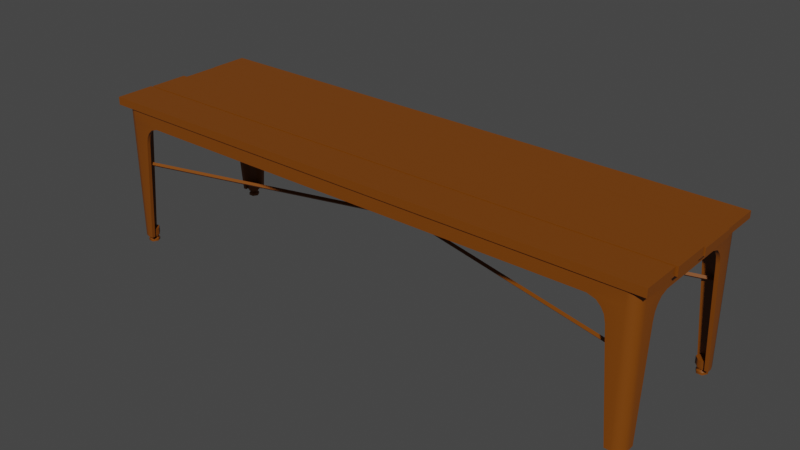# Source: banca.blend  (saved by Blender 2.83.19; exported with 4.5.12 LTS)
import bpy
from mathutils import Matrix  # noqa: F401  (used for matrix-valued properties, if any)

bpy.ops.wm.read_factory_settings(use_empty=True)
scene = bpy.context.scene
scene.name = 'Scene'

# ---- collections
col_collection = bpy.data.collections.new('Collection'); scene.collection.children.link(col_collection)

# ---- materials (node trees are filled in below, after node groups)
mat_blinn2sg = bpy.data.materials.new('blinn2SG')
mat_blinn2sg.use_transparent_shadow = False

# ---- material node trees
mat_blinn2sg.use_nodes = True; mat_blinn2sg.node_tree.nodes.clear()
_N = mat_blinn2sg.node_tree.nodes; _L = mat_blinn2sg.node_tree.links
n0 = _N.new('ShaderNodeBsdfPrincipled'); n0.name = 'Principled BSDF'; n0.location = (10, 300)
n0.distribution = 'GGX'
n0.subsurface_method = 'BURLEY'
n0.inputs[0].default_value = (0.196, 0.05203, 0.0, 1.0)
n0.inputs[3].default_value = 1.45
n0.inputs[27].default_value = (0.0, 0.0, 0.0, 1.0)
n0.inputs[28].default_value = 1.0
n1 = _N.new('ShaderNodeOutputMaterial'); n1.name = 'Material Output'; n1.location = (300, 300)
_L.new(n0.outputs[0], n1.inputs[0])
n1.is_active_output = True

# ---- world
world_world = bpy.data.worlds.new('World'); scene.world = world_world
world_world.use_nodes = True; world_world.node_tree.nodes.clear()
_N = world_world.node_tree.nodes; _L = world_world.node_tree.links
n0 = _N.new('ShaderNodeOutputWorld'); n0.name = 'World Output'; n0.location = (300, 300)
n1 = _N.new('ShaderNodeBackground'); n1.name = 'Background'; n1.location = (10, 300)
n1.inputs[0].default_value = (0.05088, 0.05088, 0.05088, 1.0)
_L.new(n1.outputs[0], n0.inputs[0])
n0.is_active_output = True
world_world.color = (0.05088, 0.05088, 0.05088)
world_world.use_sun_shadow = False
world_world.sun_shadow_jitter_overblur = 0.0

# ---- meshes
me_eb_hipster_bench_01 = bpy.data.meshes.new('eb_hipster_bench_01')
me_eb_hipster_bench_01.from_pydata([(-105.7, 31.23, 29.28), (104.2, 31.23, 29.28), (104.2, 34.15, 29.28), (-105.7, 34.15, 29.28), (104.2, 34.15, 14.84), (-105.7, 34.15, 14.84), (104.2, 31.23, 14.84), (-105.7, 31.23, 14.84), (-104.9, 31.23, 14.57), (105.0, 31.23, 14.57), (105.0, 34.32, 14.57), (-104.9, 34.32, 14.57), (105.0, 34.32, 0.1338), (-104.9, 34.32, 0.1338), (105.0, 31.23, 0.1338), (-104.9, 31.23, 0.1338), (-104.4, 31.23, -0.1338), (105.4, 31.23, -0.1338), (105.4, 33.77, -0.1338), (-104.4, 33.77, -0.1338), (105.4, 33.77, -14.57), (-104.4, 33.77, -14.57), (105.4, 31.23, -14.57), (-104.4, 31.23, -14.57), (-104.9, 31.23, -14.84), (105.0, 31.23, -14.84), (105.0, 33.65, -14.84), (-104.9, 33.65, -14.84), (105.0, 33.65, -29.28), (-104.9, 33.65, -29.28), (105.0, 31.23, -29.28), (-104.9, 31.23, -29.28), (98.26, 31.49, 28.69), (-98.25, 31.49, 28.69), (-86.77, 26.21, 28.69), (86.78, 26.21, 28.69), (-98.25, -19.54, 28.69), (-98.25, 26.21, 28.69), (-100.1, 26.21, 28.2), (-100.1, -19.54, 28.2), (-101.6, 26.21, 26.73), (-101.6, -19.54, 26.73), (-102.0, 26.21, 24.9), (-102.0, -19.54, 24.9), (-100.1, 31.49, 28.2), (-101.6, 31.49, 26.73), (-102.0, 31.49, 24.9), (-96.3, -19.54, 28.69), (-93.04, 19.1, 28.69), (-89.72, 25.27, 28.69), (-91.34, 23.69, 28.69), (-92.46, 21.86, 28.69), (-102.0, -19.54, 22.95), (-102.0, 19.1, 19.69), (-102.0, 25.27, 16.37), (-102.0, 26.21, 13.42), (-102.0, 23.69, 17.99), (-102.0, 21.86, 19.11), (102.1, 31.49, -24.9), (102.1, 31.49, 24.9), (102.1, 26.21, 13.42), (102.1, 26.21, -13.42), (98.26, -19.54, 28.69), (100.1, -19.54, 28.2), (100.1, 26.21, 28.2), (98.26, 26.21, 28.69), (101.6, -19.54, 26.73), (101.6, 26.21, 26.73), (102.1, -19.54, 24.9), (102.1, 26.21, 24.9), (100.1, 31.49, 28.2), (101.6, 31.49, 26.73), (96.31, -19.54, 28.69), (93.05, 19.1, 28.69), (89.73, 25.27, 28.69), (91.35, 23.69, 28.69), (92.47, 21.86, 28.69), (102.1, -19.54, 22.95), (102.1, 19.1, 19.69), (102.1, 25.27, 16.37), (102.1, 23.69, 17.99), (102.1, 21.86, 19.11), (98.26, 31.49, -28.69), (86.78, 26.21, -28.69), (-86.77, 26.21, -28.69), (-98.25, 31.49, -28.69), (-102.0, 31.49, -24.9), (-102.0, 26.21, -13.42), (-98.25, -19.54, -28.69), (-100.1, -19.54, -28.2), (-100.1, 26.21, -28.2), (-98.25, 26.21, -28.69), (-101.6, -19.54, -26.73), (-101.6, 26.21, -26.73), (-102.0, -19.54, -24.9), (-102.0, 26.21, -24.9), (-100.1, 31.49, -28.2), (-101.6, 31.49, -26.73), (-96.3, -19.54, -28.69), (-93.04, 19.1, -28.69), (-89.72, 25.27, -28.69), (-91.34, 23.69, -28.69), (-92.46, 21.86, -28.69), (-102.0, -19.54, -22.95), (-102.0, 19.1, -19.69), (-102.0, 25.27, -16.37), (-102.0, 23.69, -17.99), (-102.0, 21.86, -19.11), (98.26, -19.54, -28.69), (98.26, 26.21, -28.69), (100.1, 26.21, -28.2), (100.1, -19.54, -28.2), (101.6, 26.21, -26.73), (101.6, -19.54, -26.73), (102.1, 26.21, -24.9), (102.1, -19.54, -24.9), (100.1, 31.49, -28.2), (101.6, 31.49, -26.73), (96.31, -19.54, -28.69), (93.05, 19.1, -28.69), (89.73, 25.27, -28.69), (91.35, 23.69, -28.69), (92.47, 21.86, -28.69), (102.1, -19.54, -22.95), (102.1, 19.1, -19.69), (102.1, 25.27, -16.37), (102.1, 23.69, -17.99), (102.1, 21.86, -19.11), (99.43, 31.49, 27.04), (86.78, 26.21, 27.4), (-86.77, 26.21, 27.4), (-99.42, 31.49, 27.04), (-98.08, -19.54, 27.4), (-99.42, -19.54, 27.04), (-100.4, -19.54, 26.07), (-100.4, 31.49, 26.07), (-100.8, -19.54, 24.73), (-96.3, -19.54, 27.4), (-93.04, 19.1, 27.4), (-89.72, 25.27, 27.4), (-91.34, 23.69, 27.4), (-92.46, 21.86, 27.4), (-100.8, -19.54, 22.95), (-100.8, 19.1, 19.69), (-100.8, 25.27, 16.37), (-100.8, 26.21, 13.42), (-100.8, 23.69, 17.99), (-100.8, 21.86, 19.11), (100.4, 31.49, -26.07), (100.8, 26.21, -13.42), (100.8, 26.21, 13.42), (100.4, 31.49, 26.07), (98.09, -19.54, 27.4), (99.43, -19.54, 27.04), (100.4, -19.54, 26.07), (100.8, -19.54, 24.73), (96.31, -19.54, 27.4), (93.05, 19.1, 27.4), (89.73, 25.27, 27.4), (91.35, 23.69, 27.4), (92.47, 21.86, 27.4), (100.8, -19.54, 22.95), (100.8, 19.1, 19.69), (100.8, 25.27, 16.37), (100.8, 23.69, 17.99), (100.8, 21.86, 19.11), (99.43, 31.49, -27.04), (-99.42, 31.49, -27.04), (-86.77, 26.21, -27.4), (86.78, 26.21, -27.4), (-100.8, 26.21, -13.42), (-100.4, 31.49, -26.07), (-98.08, -19.54, -27.4), (-99.42, -19.54, -27.04), (-100.4, -19.54, -26.07), (-100.8, -19.54, -24.73), (-96.3, -19.54, -27.4), (-93.04, 19.1, -27.4), (-89.72, 25.27, -27.4), (-91.34, 23.69, -27.4), (-92.46, 21.86, -27.4), (-100.8, -19.54, -22.95), (-100.8, 19.1, -19.69), (-100.8, 25.27, -16.37), (-100.8, 23.69, -17.99), (-100.8, 21.86, -19.11), (98.09, -19.54, -27.4), (99.43, -19.54, -27.04), (100.4, -19.54, -26.07), (100.8, -19.54, -24.73), (96.31, -19.54, -27.4), (93.05, 19.1, -27.4), (89.73, 25.27, -27.4), (91.35, 23.69, -27.4), (92.47, 21.86, -27.4), (100.8, -19.54, -22.95), (100.8, 19.1, -19.69), (100.8, 25.27, -16.37), (100.8, 23.69, -17.99), (100.8, 21.86, -19.11), (99.8, 9.916, -27.73), (99.99, 9.185, -27.03), (-99.96, 9.185, 27.03), (-100.2, 9.916, 26.32), (100.2, 9.916, -26.32), (-99.77, 9.916, 27.73), (99.99, 10.65, -27.03), (-99.96, 10.65, 27.03), (100.6, 10.94, 25.76), (100.4, 10.21, 26.47), (-100.4, 10.21, -26.47), (-100.2, 10.94, -27.17), (100.2, 10.94, 27.17), (-100.6, 10.94, -25.76), (100.4, 11.67, 26.47), (-100.4, 11.67, -26.47), (-100.0, -22.13, -23.91), (-99.01, -22.13, -25.68), (-97.99, -22.13, -23.91), (-101.0, -22.13, -25.68), (-100.0, -22.13, -27.44), (-97.99, -22.13, -27.44), (-96.97, -22.13, -25.68), (-97.99, -21.22, -23.91), (-96.97, -21.22, -25.68), (-97.67, -20.61, -25.68), (-98.34, -20.61, -24.52), (-99.67, -20.61, -24.52), (-100.0, -21.22, -23.91), (-100.3, -20.61, -25.68), (-101.0, -21.22, -25.68), (-99.67, -20.61, -26.83), (-100.0, -21.22, -27.44), (-98.34, -20.61, -26.83), (-97.99, -21.22, -27.44), (-97.98, -20.15, -23.91), (-100.0, -20.15, -23.91), (-101.1, -20.15, -25.68), (-100.0, -20.15, -27.45), (-97.98, -20.15, -27.45), (-96.96, -20.15, -25.68), (-97.98, -19.54, -23.91), (-100.0, -19.54, -23.91), (-101.1, -19.54, -25.68), (-100.0, -19.54, -27.45), (-97.98, -19.54, -27.45), (-96.96, -19.54, -25.68), (-96.58, -19.48, -25.27), (-96.59, -16.94, -25.27), (-98.43, -16.96, -23.35), (-98.43, -19.5, -23.35), (-101.0, -16.98, -23.99), (-101.0, -19.52, -23.99), (-97.32, -19.5, -27.83), (-97.33, -16.96, -27.83), (-100.3, -19.52, -27.11), (-100.3, -16.98, -27.11), (-100.0, -22.13, 23.91), (-97.99, -22.13, 23.91), (-99.01, -22.13, 25.68), (-101.0, -22.13, 25.68), (-100.0, -22.13, 27.44), (-97.99, -22.13, 27.44), (-96.97, -22.13, 25.68), (-97.99, -21.22, 23.91), (-98.34, -20.61, 24.52), (-97.67, -20.61, 25.68), (-96.97, -21.22, 25.68), (-100.0, -21.22, 23.91), (-99.67, -20.61, 24.52), (-101.0, -21.22, 25.68), (-100.3, -20.61, 25.68), (-100.0, -21.22, 27.44), (-99.67, -20.61, 26.83), (-97.99, -21.22, 27.44), (-98.34, -20.61, 26.83), (-100.0, -20.15, 23.91), (-97.98, -20.15, 23.91), (-101.1, -20.15, 25.68), (-100.0, -20.15, 27.45), (-97.98, -20.15, 27.45), (-96.96, -20.15, 25.68), (-100.0, -19.54, 23.91), (-97.98, -19.54, 23.91), (-101.1, -19.54, 25.68), (-100.0, -19.54, 27.45), (-97.98, -19.54, 27.45), (-96.96, -19.54, 25.68), (-96.58, -19.48, 25.27), (-98.43, -19.5, 23.35), (-98.43, -16.96, 23.35), (-96.59, -16.94, 25.27), (-101.0, -19.52, 23.99), (-101.0, -16.98, 23.99), (-97.32, -19.5, 27.83), (-97.33, -16.96, 27.83), (-100.3, -19.52, 27.11), (-100.3, -16.98, 27.11), (100.0, -22.13, -23.91), (98.0, -22.13, -23.91), (99.02, -22.13, -25.68), (101.1, -22.13, -25.68), (100.0, -22.13, -27.44), (98.0, -22.13, -27.44), (96.98, -22.13, -25.68), (98.0, -21.22, -23.91), (98.35, -20.61, -24.52), (97.68, -20.61, -25.68), (96.98, -21.22, -25.68), (100.0, -21.22, -23.91), (99.68, -20.61, -24.52), (101.1, -21.22, -25.68), (100.4, -20.61, -25.68), (100.0, -21.22, -27.44), (99.68, -20.61, -26.83), (98.0, -21.22, -27.44), (98.35, -20.61, -26.83), (100.0, -20.15, -23.91), (97.99, -20.15, -23.91), (101.1, -20.15, -25.68), (100.0, -20.15, -27.45), (97.99, -20.15, -27.45), (96.97, -20.15, -25.68), (100.0, -19.54, -23.91), (97.99, -19.54, -23.91), (101.1, -19.54, -25.68), (100.0, -19.54, -27.45), (97.99, -19.54, -27.45), (96.97, -19.54, -25.68), (96.59, -19.48, -25.27), (98.44, -19.5, -23.35), (98.44, -16.96, -23.35), (96.6, -16.94, -25.27), (101.0, -19.52, -23.99), (101.0, -16.98, -23.99), (97.33, -19.5, -27.83), (97.34, -16.96, -27.83), (100.3, -19.52, -27.11), (100.3, -16.98, -27.11), (100.0, -22.13, 23.91), (99.02, -22.13, 25.68), (98.0, -22.13, 23.91), (101.1, -22.13, 25.68), (100.0, -22.13, 27.44), (98.0, -22.13, 27.44), (96.98, -22.13, 25.68), (98.0, -21.22, 23.91), (96.98, -21.22, 25.68), (97.68, -20.61, 25.68), (98.35, -20.61, 24.52), (99.68, -20.61, 24.52), (100.0, -21.22, 23.91), (100.4, -20.61, 25.68), (101.1, -21.22, 25.68), (99.68, -20.61, 26.83), (100.0, -21.22, 27.44), (98.35, -20.61, 26.83), (98.0, -21.22, 27.44), (97.99, -20.15, 23.91), (100.0, -20.15, 23.91), (101.1, -20.15, 25.68), (100.0, -20.15, 27.45), (97.99, -20.15, 27.45), (96.97, -20.15, 25.68), (97.99, -19.54, 23.91), (100.0, -19.54, 23.91), (101.1, -19.54, 25.68), (100.0, -19.54, 27.45), (97.99, -19.54, 27.45), (96.97, -19.54, 25.68), (96.59, -19.48, 25.27), (96.6, -16.94, 25.27), (98.44, -16.96, 23.35), (98.44, -19.5, 23.35), (101.0, -16.98, 23.99), (101.0, -19.52, 23.99), (97.33, -19.5, 27.83), (97.34, -16.96, 27.83), (100.3, -19.52, 27.11), (100.3, -16.98, 27.11)], [], [(0, 1, 2, 3), (3, 2, 4, 5), (5, 4, 6, 7), (7, 6, 1, 0), (1, 6, 4, 2), (7, 0, 3, 5), (8, 9, 10, 11), (11, 10, 12, 13), (13, 12, 14, 15), (15, 14, 9, 8), (9, 14, 12, 10), (15, 8, 11, 13), (16, 17, 18, 19), (19, 18, 20, 21), (21, 20, 22, 23), (23, 22, 17, 16), (17, 22, 20, 18), (23, 16, 19, 21), (24, 25, 26, 27), (27, 26, 28, 29), (29, 28, 30, 31), (31, 30, 25, 24), (25, 30, 28, 26), (31, 24, 27, 29), (32, 33, 34, 35), (36, 37, 38, 39), (39, 38, 40, 41), (41, 40, 42, 43), (37, 33, 44, 38), (38, 44, 45, 40), (40, 45, 46, 42), (47, 48, 37, 36), (49, 34, 37), (49, 37, 50), (50, 37, 51), (51, 37, 48), (34, 33, 37), (52, 43, 42, 53), (54, 42, 55), (54, 56, 42), (56, 57, 42), (57, 53, 42), (55, 42, 46), (58, 59, 60, 61), (62, 63, 64, 65), (63, 66, 67, 64), (66, 68, 69, 67), (65, 64, 70, 32), (64, 67, 71, 70), (67, 69, 59, 71), (72, 62, 65, 73), (74, 65, 35), (74, 75, 65), (75, 76, 65), (76, 73, 65), (35, 65, 32), (77, 78, 69, 68), (79, 60, 69), (79, 69, 80), (80, 69, 81), (81, 69, 78), (60, 59, 69), (82, 83, 84, 85), (46, 86, 87, 55), (88, 89, 90, 91), (89, 92, 93, 90), (92, 94, 95, 93), (91, 90, 96, 85), (90, 93, 97, 96), (93, 95, 86, 97), (98, 88, 91, 99), (100, 91, 84), (100, 101, 91), (101, 102, 91), (102, 99, 91), (84, 91, 85), (103, 104, 95, 94), (105, 87, 95), (105, 95, 106), (106, 95, 107), (107, 95, 104), (87, 86, 95), (108, 109, 110, 111), (111, 110, 112, 113), (113, 112, 114, 115), (109, 82, 116, 110), (110, 116, 117, 112), (112, 117, 58, 114), (118, 119, 109, 108), (120, 83, 109), (120, 109, 121), (121, 109, 122), (122, 109, 119), (83, 82, 109), (123, 115, 114, 124), (125, 114, 61), (125, 126, 114), (126, 127, 114), (127, 124, 114), (61, 114, 58), (128, 129, 130, 131), (132, 133, 131), (133, 134, 135, 131), (134, 136, 135), (137, 132, 131, 138), (139, 131, 130), (139, 140, 131), (140, 141, 131), (141, 138, 131), (142, 143, 135, 136), (144, 145, 135), (144, 135, 146), (146, 135, 147), (147, 135, 143), (148, 149, 150, 151), (152, 128, 153), (153, 128, 151, 154), (154, 151, 155), (156, 157, 128, 152), (158, 129, 128), (158, 128, 159), (159, 128, 160), (160, 128, 157), (161, 155, 151, 162), (163, 151, 150), (163, 164, 151), (164, 165, 151), (165, 162, 151), (166, 167, 168, 169), (135, 145, 170, 171), (172, 167, 173), (173, 167, 171, 174), (174, 171, 175), (176, 177, 167, 172), (178, 168, 167), (178, 167, 179), (179, 167, 180), (180, 167, 177), (181, 175, 171, 182), (183, 171, 170), (183, 184, 171), (184, 185, 171), (185, 182, 171), (186, 187, 166), (187, 188, 148, 166), (188, 189, 148), (190, 186, 166, 191), (192, 166, 169), (192, 193, 166), (193, 194, 166), (194, 191, 166), (195, 196, 148, 189), (197, 149, 148), (197, 148, 198), (198, 148, 199), (199, 148, 196), (130, 129, 35, 34), (133, 132, 36, 39), (134, 133, 39, 41), (136, 134, 41, 43), (137, 138, 48, 47), (132, 137, 47, 36), (139, 130, 34, 49), (140, 139, 49, 50), (141, 140, 50, 51), (138, 141, 51, 48), (142, 136, 43, 52), (143, 142, 52, 53), (145, 144, 54, 55), (144, 146, 56, 54), (146, 147, 57, 56), (147, 143, 53, 57), (150, 149, 61, 60), (152, 153, 63, 62), (153, 154, 66, 63), (154, 155, 68, 66), (156, 152, 62, 72), (157, 156, 72, 73), (129, 158, 74, 35), (158, 159, 75, 74), (159, 160, 76, 75), (160, 157, 73, 76), (161, 162, 78, 77), (155, 161, 77, 68), (163, 150, 60, 79), (164, 163, 79, 80), (165, 164, 80, 81), (162, 165, 81, 78), (169, 168, 84, 83), (170, 145, 55, 87), (172, 173, 89, 88), (173, 174, 92, 89), (174, 175, 94, 92), (176, 172, 88, 98), (177, 176, 98, 99), (168, 178, 100, 84), (178, 179, 101, 100), (179, 180, 102, 101), (180, 177, 99, 102), (181, 182, 104, 103), (175, 181, 103, 94), (183, 170, 87, 105), (184, 183, 105, 106), (185, 184, 106, 107), (182, 185, 107, 104), (187, 186, 108, 111), (188, 187, 111, 113), (189, 188, 113, 115), (190, 191, 119, 118), (186, 190, 118, 108), (192, 169, 83, 120), (193, 192, 120, 121), (194, 193, 121, 122), (191, 194, 122, 119), (195, 189, 115, 123), (196, 195, 123, 124), (149, 197, 125, 61), (197, 198, 126, 125), (198, 199, 127, 126), (199, 196, 124, 127), (200, 201, 202, 203), (201, 204, 205, 202), (204, 206, 207, 205), (206, 200, 203, 207), (208, 209, 210, 211), (209, 212, 213, 210), (212, 214, 215, 213), (214, 208, 211, 215), (216, 217, 218), (219, 217, 216), (220, 217, 219), (221, 217, 220), (222, 217, 221), (218, 217, 222), (223, 224, 225, 226), (226, 227, 228, 223), (227, 229, 230, 228), (229, 231, 232, 230), (231, 233, 234, 232), (233, 225, 224, 234), (218, 223, 228, 216), (216, 228, 230, 219), (219, 230, 232, 220), (220, 232, 234, 221), (221, 234, 224, 222), (222, 224, 223, 218), (226, 235, 236, 227), (227, 236, 237, 229), (229, 237, 238, 231), (231, 238, 239, 233), (233, 239, 240, 225), (225, 240, 235, 226), (235, 241, 242, 236), (236, 242, 243, 237), (237, 243, 244, 238), (238, 244, 245, 239), (239, 245, 246, 240), (240, 246, 241, 235), (247, 248, 249, 250), (250, 249, 251, 252), (253, 254, 248, 247), (250, 255, 247), (252, 255, 250), (247, 255, 253), (248, 256, 249), (249, 256, 251), (254, 256, 248), (257, 258, 259), (260, 257, 259), (261, 260, 259), (262, 261, 259), (263, 262, 259), (258, 263, 259), (264, 265, 266, 267), (265, 264, 268, 269), (269, 268, 270, 271), (271, 270, 272, 273), (273, 272, 274, 275), (275, 274, 267, 266), (258, 257, 268, 264), (257, 260, 270, 268), (260, 261, 272, 270), (261, 262, 274, 272), (262, 263, 267, 274), (263, 258, 264, 267), (265, 269, 276, 277), (269, 271, 278, 276), (271, 273, 279, 278), (273, 275, 280, 279), (275, 266, 281, 280), (266, 265, 277, 281), (277, 276, 282, 283), (276, 278, 284, 282), (278, 279, 285, 284), (279, 280, 286, 285), (280, 281, 287, 286), (281, 277, 283, 287), (288, 289, 290, 291), (289, 292, 293, 290), (294, 288, 291, 295), (289, 288, 296), (292, 289, 296), (288, 294, 296), (291, 290, 297), (290, 293, 297), (295, 291, 297), (298, 299, 300), (301, 298, 300), (302, 301, 300), (303, 302, 300), (304, 303, 300), (299, 304, 300), (305, 306, 307, 308), (306, 305, 309, 310), (310, 309, 311, 312), (312, 311, 313, 314), (314, 313, 315, 316), (316, 315, 308, 307), (299, 298, 309, 305), (298, 301, 311, 309), (301, 302, 313, 311), (302, 303, 315, 313), (303, 304, 308, 315), (304, 299, 305, 308), (306, 310, 317, 318), (310, 312, 319, 317), (312, 314, 320, 319), (314, 316, 321, 320), (316, 307, 322, 321), (307, 306, 318, 322), (318, 317, 323, 324), (317, 319, 325, 323), (319, 320, 326, 325), (320, 321, 327, 326), (321, 322, 328, 327), (322, 318, 324, 328), (329, 330, 331, 332), (330, 333, 334, 331), (335, 329, 332, 336), (330, 329, 337), (333, 330, 337), (329, 335, 337), (332, 331, 338), (331, 334, 338), (336, 332, 338), (339, 340, 341), (342, 340, 339), (343, 340, 342), (344, 340, 343), (345, 340, 344), (341, 340, 345), (346, 347, 348, 349), (349, 350, 351, 346), (350, 352, 353, 351), (352, 354, 355, 353), (354, 356, 357, 355), (356, 348, 347, 357), (341, 346, 351, 339), (339, 351, 353, 342), (342, 353, 355, 343), (343, 355, 357, 344), (344, 357, 347, 345), (345, 347, 346, 341), (349, 358, 359, 350), (350, 359, 360, 352), (352, 360, 361, 354), (354, 361, 362, 356), (356, 362, 363, 348), (348, 363, 358, 349), (358, 364, 365, 359), (359, 365, 366, 360), (360, 366, 367, 361), (361, 367, 368, 362), (362, 368, 369, 363), (363, 369, 364, 358), (370, 371, 372, 373), (373, 372, 374, 375), (376, 377, 371, 370), (373, 378, 370), (375, 378, 373), (370, 378, 376), (371, 379, 372), (372, 379, 374), (377, 379, 371)])
me_eb_hipster_bench_01.polygons.foreach_set('use_smooth', [0, 0, 0, 0, 0, 0, 0, 0, 0, 0, 0, 0, 0, 0, 0, 0, 0, 0, 0, 0, 0, 0, 0, 0, 1, 1, 1, 1, 1, 1, 1, 1, 1, 1, 1, 1, 1, 1, 1, 1, 1, 1, 1, 1, 1, 1, 1, 1, 1, 1, 1, 1, 1, 1, 1, 1, 1, 1, 1, 1, 1, 1, 1, 1, 1, 1, 1, 1, 1, 1, 1, 1, 1, 1, 1, 1, 1, 1, 1, 1, 1, 1, 1, 1, 1, 1, 1, 1, 1, 1, 1, 1, 1, 1, 1, 1, 1, 1, 1, 1, 1, 1, 1, 1, 1, 1, 1, 1, 1, 1, 1, 1, 1, 1, 1, 1, 1, 1, 1, 1, 1, 1, 1, 1, 1, 1, 1, 1, 1, 1, 1, 1, 1, 1, 1, 1, 1, 1, 1, 1, 1, 1, 1, 1, 1, 1, 1, 1, 1, 1, 1, 1, 1, 1, 1, 1, 1, 1, 1, 1, 1, 1, 1, 1, 1, 1, 1, 1, 1, 1, 1, 1, 1, 1, 1, 1, 1, 1, 1, 1, 1, 1, 1, 1, 1, 1, 1, 1, 1, 1, 1, 1, 1, 1, 1, 1, 1, 1, 1, 1, 1, 1, 1, 1, 1, 1, 1, 1, 1, 1, 1, 1, 1, 1, 1, 1, 1, 1, 1, 1, 0, 0, 0, 0, 0, 0, 0, 0, 1, 1, 1, 1, 1, 1, 1, 1, 1, 1, 1, 1, 1, 1, 1, 1, 1, 1, 1, 1, 1, 1, 1, 1, 1, 1, 1, 1, 1, 1, 1, 1, 1, 1, 1, 1, 1, 1, 1, 1, 1, 1, 1, 1, 1, 1, 1, 1, 1, 1, 1, 1, 1, 1, 1, 1, 1, 1, 1, 1, 1, 1, 1, 1, 1, 1, 1, 1, 1, 1, 1, 1, 1, 1, 1, 1, 1, 1, 1, 1, 1, 1, 1, 1, 1, 1, 1, 1, 1, 1, 1, 1, 1, 1, 1, 1, 1, 1, 1, 1, 1, 1, 1, 1, 1, 1, 1, 1, 1, 1, 1, 1, 1, 1, 1, 1, 1, 1, 1, 1, 1, 1, 1, 1, 1, 1, 1, 1, 1, 1, 1, 1, 1, 1, 1, 1, 1, 1, 1, 1, 1, 1, 1, 1, 1, 1, 1, 1, 1, 1, 1, 1, 1, 1, 1, 1])
_k = set([(32, 33), (32, 70), (33, 44), (34, 35), (34, 49), (35, 74), (36, 39), (36, 47), (39, 41), (41, 43), (43, 52), (44, 45), (45, 46), (46, 86), (47, 48), (47, 137), (48, 51), (49, 50), (50, 51), (52, 53), (52, 142), (53, 57), (54, 55), (54, 56), (55, 87), (56, 57), (58, 59), (58, 117), (59, 71), (60, 61), (60, 79), (61, 125), (62, 63), (62, 72), (63, 66), (66, 68), (68, 77), (70, 71), (72, 73), (72, 156), (73, 76), (74, 75), (75, 76), (77, 78), (77, 161), (78, 81), (79, 80), (80, 81), (82, 85), (82, 116), (83, 84), (83, 120), (84, 100), (85, 96), (86, 97), (87, 105), (88, 89), (88, 98), (89, 92), (92, 94), (94, 103), (96, 97), (98, 99), (98, 176), (99, 102), (100, 101), (101, 102), (103, 104), (103, 181), (104, 107), (105, 106), (106, 107), (108, 111), (108, 118), (111, 113), (113, 115), (115, 123), (116, 117), (118, 119), (118, 190), (119, 122), (120, 121), (121, 122), (123, 124), (123, 195), (124, 127), (125, 126), (126, 127), (128, 131), (128, 151), (129, 130), (129, 158), (130, 139), (131, 135), (132, 133), (132, 137), (133, 134), (134, 136), (135, 171), (136, 142), (137, 138), (138, 141), (139, 140), (140, 141), (142, 143), (143, 147), (144, 145), (144, 146), (145, 170), (146, 147), (148, 151), (148, 166), (149, 150), (149, 197), (150, 163), (152, 153), (152, 156), (153, 154), (154, 155), (155, 161), (156, 157), (157, 160), (158, 159), (159, 160), (161, 162), (162, 165), (163, 164), (164, 165), (166, 167), (167, 171), (168, 169), (168, 178), (169, 192), (170, 183), (172, 173), (172, 176), (173, 174), (174, 175), (175, 181), (176, 177), (177, 180), (178, 179), (179, 180), (181, 182), (182, 185), (183, 184), (184, 185), (186, 187), (186, 190), (187, 188), (188, 189), (189, 195), (190, 191), (191, 194), (192, 193), (193, 194), (195, 196), (196, 199), (197, 198), (198, 199), (216, 218), (216, 219), (218, 222), (219, 220), (220, 221), (221, 222), (223, 224), (223, 228), (224, 234), (225, 226), (225, 233), (226, 227), (227, 229), (228, 230), (229, 231), (230, 232), (231, 233), (232, 234), (235, 236), (235, 240), (236, 237), (237, 238), (238, 239), (239, 240), (241, 242), (241, 246), (242, 243), (243, 244), (244, 245), (245, 246), (247, 250), (247, 253), (248, 249), (248, 254), (249, 251), (250, 252), (251, 252), (251, 256), (252, 255), (253, 254), (253, 255), (254, 256), (257, 258), (257, 260), (258, 263), (260, 261), (261, 262), (262, 263), (264, 267), (264, 268), (265, 266), (265, 269), (266, 275), (267, 274), (268, 270), (269, 271), (270, 272), (271, 273), (272, 274), (273, 275), (276, 277), (276, 278), (277, 281), (278, 279), (279, 280), (280, 281), (282, 283), (282, 284), (283, 287), (284, 285), (285, 286), (286, 287), (288, 289), (288, 294), (289, 292), (290, 291), (290, 293), (291, 295), (292, 293), (292, 296), (293, 297), (294, 295), (294, 296), (295, 297), (298, 299), (298, 301), (299, 304), (301, 302), (302, 303), (303, 304), (305, 308), (305, 309), (306, 307), (306, 310), (307, 316), (308, 315), (309, 311), (310, 312), (311, 313), (312, 314), (313, 315), (314, 316), (317, 318), (317, 319), (318, 322), (319, 320), (320, 321), (321, 322), (323, 324), (323, 325), (324, 328), (325, 326), (326, 327), (327, 328), (329, 330), (329, 335), (330, 333), (331, 332), (331, 334), (332, 336), (333, 334), (333, 337), (334, 338), (335, 336), (335, 337), (336, 338), (339, 341), (339, 342), (341, 345), (342, 343), (343, 344), (344, 345), (346, 347), (346, 351), (347, 357), (348, 349), (348, 356), (349, 350), (350, 352), (351, 353), (352, 354), (353, 355), (354, 356), (355, 357), (358, 359), (358, 363), (359, 360), (360, 361), (361, 362), (362, 363), (364, 365), (364, 369), (365, 366), (366, 367), (367, 368), (368, 369), (370, 373), (370, 376), (371, 372), (371, 377), (372, 374), (373, 375), (374, 375), (374, 379), (375, 378), (376, 377), (376, 378), (377, 379)])
me_eb_hipster_bench_01.attributes.new('sharp_edge', 'BOOLEAN', 'EDGE').data.foreach_set('value', [ (min(e.vertices), max(e.vertices)) in _k for e in me_eb_hipster_bench_01.edges])
_uv = me_eb_hipster_bench_01.uv_layers.new(name='UVMap')
_uv.uv.foreach_set('vector', [0.02587, 0.2252, 0.9686, 0.2252, 0.9686, 0.2309, 0.02587, 0.2309, 0.02587, 0.2309, 0.9686, 0.2309, 0.9686, 0.2597, 0.02587, 0.2597, 0.02587, 0.2597, 0.9686, 0.2597, 0.9686, 0.2653, 0.02587, 0.2653, 0.02587, 0.2653, 0.9686, 0.2653, 0.9686, 0.2942, 0.02587, 0.2942, 0.9814, 0.2309, 0.9814, 0.2597, 0.9686, 0.2597, 0.9686, 0.2309, 0.01309, 0.2597, 0.01309, 0.2309, 0.02587, 0.2309, 0.02587, 0.2597, 0.03343, 0.1537, 0.9762, 0.1537, 0.9762, 0.1596, 0.03343, 0.1596, 0.03343, 0.1596, 0.9762, 0.1596, 0.9762, 0.1884, 0.03343, 0.1884, 0.03343, 0.1884, 0.9762, 0.1884, 0.9762, 0.1942, 0.03343, 0.1942, 0.03343, 0.1942, 0.9762, 0.1942, 0.9762, 0.223, 0.03343, 0.223, 0.9894, 0.1596, 0.9894, 0.1884, 0.9762, 0.1884, 0.9762, 0.1596, 0.02025, 0.1884, 0.02026, 0.1596, 0.03343, 0.1596, 0.03343, 0.1884, 0.03343, 0.0831, 0.9762, 0.0831, 0.9762, 0.0884, 0.03343, 0.0884, 0.03343, 0.0884, 0.9762, 0.0884, 0.9762, 0.1172, 0.03343, 0.1172, 0.03343, 0.1172, 0.9762, 0.1172, 0.9762, 0.1225, 0.03343, 0.1225, 0.03343, 0.1225, 0.9762, 0.1225, 0.9762, 0.1513, 0.03343, 0.1513, 0.9881, 0.0884, 0.9881, 0.1172, 0.9762, 0.1172, 0.9762, 0.0884, 0.0215, 0.1172, 0.0215, 0.0884, 0.03343, 0.0884, 0.03343, 0.1172, 0.03343, 0.01231, 0.9762, 0.01231, 0.9762, 0.01749, 0.03343, 0.01749, 0.03343, 0.01749, 0.9762, 0.01749, 0.9762, 0.04629, 0.03343, 0.04629, 0.03343, 0.04629, 0.9762, 0.04629, 0.9762, 0.05147, 0.03343, 0.05147, 0.03343, 0.05147, 0.9762, 0.05147, 0.9762, 0.08028, 0.03343, 0.08028, 0.9879, 0.01749, 0.9879, 0.04629, 0.9762, 0.04629, 0.9762, 0.01749, 0.02177, 0.04629, 0.02177, 0.01749, 0.03343, 0.01749, 0.03343, 0.04629, 0.8871, 0.6506, 0.02148, 0.6506, 0.07207, 0.6207, 0.8365, 0.6207, 0.02148, 0.3612, 0.02148, 0.6207, 0.0134, 0.6207, 0.0134, 0.3612, 0.0134, 0.3612, 0.0134, 0.6207, 0.00694, 0.6207, 0.00694, 0.3612, 0.00694, 0.3612, 0.00694, 0.6207, 0.004776, 0.6207, 0.004776, 0.3612, 0.02148, 0.6207, 0.02148, 0.6506, 0.0134, 0.6506, 0.0134, 0.6207, 0.0134, 0.6207, 0.0134, 0.6506, 0.00694, 0.6506, 0.00694, 0.6207, 0.00694, 0.6207, 0.00694, 0.6506, 0.004776, 0.6506, 0.004776, 0.6207, 0.03007, 0.3612, 0.04443, 0.5803, 0.02148, 0.6207, 0.02148, 0.3612, 0.05904, 0.6153, 0.07207, 0.6207, 0.02148, 0.6207, 0.05904, 0.6153, 0.02148, 0.6207, 0.05193, 0.6063, 0.05193, 0.6063, 0.02148, 0.6207, 0.04699, 0.5959, 0.04699, 0.5959, 0.02148, 0.6207, 0.04443, 0.5803, 0.07207, 0.6207, 0.02148, 0.6506, 0.02148, 0.6207, 0.4274, 0.748, 0.4274, 0.7396, 0.6211, 0.7396, 0.591, 0.7622, 0.6171, 0.7765, 0.6211, 0.7396, 0.6211, 0.7894, 0.6171, 0.7765, 0.6104, 0.7695, 0.6211, 0.7396, 0.6104, 0.7695, 0.6026, 0.7647, 0.6211, 0.7396, 0.6026, 0.7647, 0.591, 0.7622, 0.6211, 0.7396, 0.6211, 0.7894, 0.6211, 0.7396, 0.6434, 0.7396, 0.1359, 0.9154, 0.1359, 0.6994, 0.1585, 0.7492, 0.1585, 0.8656, 0.8871, 0.3612, 0.8952, 0.3612, 0.8952, 0.6207, 0.8871, 0.6207, 0.8952, 0.3612, 0.9017, 0.3612, 0.9017, 0.6207, 0.8952, 0.6207, 0.9017, 0.3612, 0.9038, 0.3612, 0.9038, 0.6207, 0.9017, 0.6207, 0.8871, 0.6207, 0.8952, 0.6207, 0.8952, 0.6506, 0.8871, 0.6506, 0.8952, 0.6207, 0.9017, 0.6207, 0.9017, 0.6506, 0.8952, 0.6506, 0.9017, 0.6207, 0.9038, 0.6207, 0.9038, 0.6506, 0.9017, 0.6506, 0.8785, 0.3612, 0.8871, 0.3612, 0.8871, 0.6207, 0.8642, 0.5803, 0.8496, 0.6153, 0.8871, 0.6207, 0.8365, 0.6207, 0.8496, 0.6153, 0.8567, 0.6063, 0.8871, 0.6207, 0.8567, 0.6063, 0.8616, 0.5959, 0.8871, 0.6207, 0.8616, 0.5959, 0.8642, 0.5803, 0.8871, 0.6207, 0.8365, 0.6207, 0.8871, 0.6207, 0.8871, 0.6506, 0.3521, 0.7078, 0.1885, 0.7219, 0.1584, 0.6995, 0.3521, 0.6995, 0.1624, 0.7364, 0.1585, 0.7492, 0.1584, 0.6995, 0.1624, 0.7364, 0.1584, 0.6995, 0.1691, 0.7294, 0.1691, 0.7294, 0.1584, 0.6995, 0.1769, 0.7245, 0.1769, 0.7245, 0.1584, 0.6995, 0.1885, 0.7219, 0.1585, 0.7492, 0.1359, 0.6994, 0.1584, 0.6995, 0.9454, 0.6588, 0.8948, 0.6887, 0.1309, 0.6887, 0.08032, 0.6588, 0.6434, 0.7396, 0.6434, 0.9556, 0.6211, 0.9057, 0.6211, 0.7894, 0.08032, 0.9482, 0.07225, 0.9482, 0.07225, 0.6887, 0.08032, 0.6887, 0.07225, 0.9482, 0.06579, 0.9482, 0.06579, 0.6887, 0.07225, 0.6887, 0.06579, 0.9482, 0.06362, 0.9482, 0.06362, 0.6887, 0.06579, 0.6887, 0.08032, 0.6887, 0.07225, 0.6887, 0.07225, 0.6588, 0.08032, 0.6588, 0.07225, 0.6887, 0.06579, 0.6887, 0.06579, 0.6588, 0.07225, 0.6588, 0.06579, 0.6887, 0.06362, 0.6887, 0.06362, 0.6588, 0.06579, 0.6588, 0.0889, 0.9482, 0.08032, 0.9482, 0.08032, 0.6887, 0.1033, 0.729, 0.1178, 0.6941, 0.08032, 0.6887, 0.1309, 0.6887, 0.1178, 0.6941, 0.1108, 0.703, 0.08032, 0.6887, 0.1108, 0.703, 0.1058, 0.7134, 0.08032, 0.6887, 0.1058, 0.7134, 0.1033, 0.729, 0.08032, 0.6887, 0.1309, 0.6887, 0.08032, 0.6887, 0.08032, 0.6588, 0.4274, 0.9471, 0.591, 0.933, 0.6211, 0.9556, 0.4274, 0.9556, 0.6171, 0.9186, 0.6211, 0.9057, 0.6211, 0.9556, 0.6171, 0.9186, 0.6211, 0.9556, 0.6104, 0.9256, 0.6104, 0.9256, 0.6211, 0.9556, 0.6026, 0.9304, 0.6026, 0.9304, 0.6211, 0.9556, 0.591, 0.933, 0.6211, 0.9057, 0.6434, 0.9556, 0.6211, 0.9556, 0.9454, 0.9482, 0.9454, 0.6887, 0.9535, 0.6887, 0.9535, 0.9482, 0.9535, 0.9482, 0.9535, 0.6887, 0.9599, 0.6887, 0.9599, 0.9482, 0.9599, 0.9482, 0.9599, 0.6887, 0.9621, 0.6887, 0.9621, 0.9482, 0.9454, 0.6887, 0.9454, 0.6588, 0.9535, 0.6588, 0.9535, 0.6887, 0.9535, 0.6887, 0.9535, 0.6588, 0.9599, 0.6588, 0.9599, 0.6887, 0.9599, 0.6887, 0.9599, 0.6588, 0.9621, 0.6588, 0.9621, 0.6887, 0.9368, 0.9482, 0.9224, 0.729, 0.9454, 0.6887, 0.9454, 0.9482, 0.9078, 0.6941, 0.8948, 0.6887, 0.9454, 0.6887, 0.9078, 0.6941, 0.9454, 0.6887, 0.915, 0.703, 0.915, 0.703, 0.9454, 0.6887, 0.9199, 0.7134, 0.9199, 0.7134, 0.9454, 0.6887, 0.9224, 0.729, 0.8948, 0.6887, 0.9454, 0.6588, 0.9454, 0.6887, 0.3521, 0.907, 0.3521, 0.9153, 0.1584, 0.9152, 0.1885, 0.8929, 0.1624, 0.8784, 0.1584, 0.9152, 0.1585, 0.8656, 0.1624, 0.8784, 0.1691, 0.8854, 0.1584, 0.9152, 0.1691, 0.8854, 0.1769, 0.8903, 0.1584, 0.9152, 0.1769, 0.8903, 0.1885, 0.8929, 0.1584, 0.9152, 0.1585, 0.8656, 0.1584, 0.9152, 0.1359, 0.9154, 0.01497, 0.9933, 0.07133, 0.9634, 0.8446, 0.9634, 0.9009, 0.9933, 0.895, 0.7039, 0.9009, 0.7039, 0.9009, 0.9933, 0.9009, 0.7039, 0.9053, 0.7039, 0.9053, 0.9933, 0.9009, 0.9933, 0.1724, 0.9537, 0.1724, 0.9479, 0.3883, 0.9536, 0.8871, 0.7039, 0.895, 0.7039, 0.9009, 0.9933, 0.8725, 0.9231, 0.8578, 0.9581, 0.9009, 0.9933, 0.8446, 0.9634, 0.8578, 0.9581, 0.8649, 0.9491, 0.9009, 0.9933, 0.8649, 0.9491, 0.8699, 0.9387, 0.9009, 0.9933, 0.8699, 0.9387, 0.8725, 0.9231, 0.9009, 0.9933, 0.1724, 0.9404, 0.336, 0.9269, 0.3883, 0.9536, 0.1724, 0.9479, 0.3621, 0.9133, 0.3661, 0.901, 0.3883, 0.9536, 0.3621, 0.9133, 0.3883, 0.9536, 0.3554, 0.92, 0.3554, 0.92, 0.3883, 0.9536, 0.3476, 0.9246, 0.3476, 0.9246, 0.3883, 0.9536, 0.336, 0.9269, 0.3968, 0.6954, 0.419, 0.7479, 0.419, 0.8591, 0.3968, 0.9117, 0.02092, 0.7039, 0.01497, 0.9933, 0.01497, 0.7039, 0.01497, 0.7039, 0.01497, 0.9933, 0.01061, 0.9933, 0.01061, 0.7039, 0.6127, 0.9117, 0.3968, 0.9117, 0.6127, 0.9059, 0.02885, 0.7039, 0.04338, 0.9231, 0.01497, 0.9933, 0.02092, 0.7039, 0.05815, 0.9581, 0.07133, 0.9634, 0.01497, 0.9933, 0.05815, 0.9581, 0.01497, 0.9933, 0.05096, 0.9491, 0.05096, 0.9491, 0.01497, 0.9933, 0.04596, 0.9387, 0.04596, 0.9387, 0.01497, 0.9933, 0.04338, 0.9231, 0.6127, 0.8985, 0.6127, 0.9059, 0.3968, 0.9117, 0.4491, 0.885, 0.423, 0.8714, 0.3968, 0.9117, 0.419, 0.8591, 0.423, 0.8714, 0.4297, 0.878, 0.3968, 0.9117, 0.4297, 0.878, 0.4375, 0.8827, 0.3968, 0.9117, 0.4375, 0.8827, 0.4491, 0.885, 0.3968, 0.9117, 0.06405, 0.3136, 0.947, 0.3136, 0.8908, 0.3435, 0.1202, 0.3435, 0.3883, 0.9536, 0.3661, 0.901, 0.3661, 0.7899, 0.3883, 0.7373, 0.9411, 0.603, 0.947, 0.3136, 0.947, 0.603, 0.947, 0.603, 0.947, 0.3136, 0.9513, 0.3136, 0.9513, 0.603, 0.1724, 0.7372, 0.3883, 0.7373, 0.1724, 0.743, 0.9332, 0.603, 0.9187, 0.3838, 0.947, 0.3136, 0.9411, 0.603, 0.904, 0.3489, 0.8908, 0.3435, 0.947, 0.3136, 0.904, 0.3489, 0.947, 0.3136, 0.9111, 0.3578, 0.9111, 0.3578, 0.947, 0.3136, 0.9161, 0.3682, 0.9161, 0.3682, 0.947, 0.3136, 0.9187, 0.3838, 0.1724, 0.7505, 0.1724, 0.743, 0.3883, 0.7373, 0.336, 0.764, 0.3621, 0.7776, 0.3883, 0.7373, 0.3661, 0.7899, 0.3621, 0.7776, 0.3554, 0.7709, 0.3883, 0.7373, 0.3554, 0.7709, 0.3476, 0.7663, 0.3883, 0.7373, 0.3476, 0.7663, 0.336, 0.764, 0.3883, 0.7373, 0.06998, 0.603, 0.06405, 0.603, 0.06405, 0.3136, 0.06405, 0.603, 0.05971, 0.603, 0.05971, 0.3136, 0.06405, 0.3136, 0.6127, 0.6953, 0.6127, 0.7011, 0.3968, 0.6954, 0.07789, 0.603, 0.06998, 0.603, 0.06405, 0.3136, 0.09237, 0.3838, 0.1071, 0.3489, 0.06405, 0.3136, 0.1202, 0.3435, 0.1071, 0.3489, 0.09993, 0.3578, 0.06405, 0.3136, 0.09993, 0.3578, 0.09494, 0.3682, 0.06405, 0.3136, 0.09494, 0.3682, 0.09237, 0.3838, 0.06405, 0.3136, 0.6127, 0.7086, 0.4491, 0.7221, 0.3968, 0.6954, 0.6127, 0.7011, 0.423, 0.7357, 0.419, 0.7479, 0.3968, 0.6954, 0.423, 0.7357, 0.3968, 0.6954, 0.4297, 0.729, 0.4297, 0.729, 0.3968, 0.6954, 0.4375, 0.7244, 0.4375, 0.7244, 0.3968, 0.6954, 0.4491, 0.7221, 0.8004, 0.5739, 0.1398, 0.5739, 0.1398, 0.5623, 0.8004, 0.5623, 0.1939, 0.4129, 0.1889, 0.4081, 0.1895, 0.3907, 0.1965, 0.3973, 0.1976, 0.426, 0.1939, 0.4129, 0.1965, 0.3973, 0.202, 0.417, 0.199, 0.4439, 0.1976, 0.426, 0.202, 0.417, 0.2039, 0.4417, 0.8367, 0.5739, 0.8243, 0.5739, 0.8243, 0.5623, 0.8367, 0.5623, 0.1889, 0.4081, 0.1822, 0.4081, 0.1822, 0.3907, 0.1895, 0.3907, 0.8117, 0.5739, 0.8004, 0.5739, 0.8004, 0.5623, 0.8117, 0.5623, 0.8178, 0.5739, 0.8117, 0.5739, 0.8117, 0.5623, 0.8178, 0.5623, 0.8221, 0.5739, 0.8178, 0.5739, 0.8178, 0.5623, 0.8221, 0.5623, 0.8243, 0.5739, 0.8221, 0.5739, 0.8221, 0.5623, 0.8243, 0.5623, 0.199, 0.4679, 0.199, 0.4439, 0.2039, 0.4417, 0.2039, 0.4679, 0.7788, 0.5424, 0.8301, 0.5424, 0.8301, 0.5477, 0.7788, 0.5477, 0.68, 0.5424, 0.7266, 0.5424, 0.7266, 0.5477, 0.68, 0.5477, 0.7266, 0.5424, 0.752, 0.5424, 0.752, 0.5477, 0.7266, 0.5477, 0.752, 0.5424, 0.7697, 0.5424, 0.7697, 0.5477, 0.752, 0.5477, 0.7697, 0.5424, 0.7788, 0.5424, 0.7788, 0.5477, 0.7697, 0.5477, 0.68, 0.5264, 0.2576, 0.5264, 0.2576, 0.5211, 0.68, 0.5211, 0.1774, 0.4408, 0.1724, 0.4456, 0.1699, 0.43, 0.1768, 0.4234, 0.1724, 0.4456, 0.1687, 0.4587, 0.1643, 0.4497, 0.1699, 0.43, 0.1687, 0.4587, 0.1673, 0.4767, 0.1625, 0.4744, 0.1643, 0.4497, 0.1842, 0.4408, 0.1774, 0.4408, 0.1768, 0.4234, 0.1842, 0.4234, 0.1159, 0.5739, 0.1035, 0.5739, 0.1035, 0.5623, 0.1159, 0.5623, 0.1398, 0.5739, 0.1285, 0.5739, 0.1285, 0.5623, 0.1398, 0.5623, 0.1285, 0.5739, 0.1224, 0.5739, 0.1224, 0.5623, 0.1285, 0.5623, 0.1224, 0.5739, 0.1181, 0.5739, 0.1181, 0.5623, 0.1224, 0.5623, 0.1181, 0.5739, 0.1159, 0.5739, 0.1159, 0.5623, 0.1181, 0.5623, 0.8301, 0.5264, 0.7788, 0.5264, 0.7788, 0.5211, 0.8301, 0.5211, 0.1673, 0.4767, 0.1673, 0.5006, 0.1625, 0.5006, 0.1625, 0.4744, 0.7266, 0.5264, 0.68, 0.5264, 0.68, 0.5211, 0.7266, 0.5211, 0.752, 0.5264, 0.7266, 0.5264, 0.7266, 0.5211, 0.752, 0.5211, 0.7697, 0.5264, 0.752, 0.5264, 0.752, 0.5211, 0.7697, 0.5211, 0.7788, 0.5264, 0.7697, 0.5264, 0.7697, 0.5211, 0.7788, 0.5211, 0.1398, 0.5954, 0.8004, 0.5954, 0.8004, 0.6069, 0.1398, 0.6069, 0.2576, 0.5424, 0.68, 0.5424, 0.68, 0.5477, 0.2576, 0.5477, 0.1333, 0.4557, 0.1383, 0.4509, 0.1408, 0.4664, 0.1339, 0.473, 0.1383, 0.4509, 0.142, 0.4377, 0.1464, 0.4467, 0.1408, 0.4664, 0.142, 0.4377, 0.1434, 0.4198, 0.1482, 0.4221, 0.1464, 0.4467, 0.1266, 0.4557, 0.1333, 0.4557, 0.1339, 0.473, 0.1266, 0.473, 0.8243, 0.5954, 0.8367, 0.5954, 0.8367, 0.6069, 0.8243, 0.6069, 0.8004, 0.5954, 0.8117, 0.5954, 0.8117, 0.6069, 0.8004, 0.6069, 0.8117, 0.5954, 0.8178, 0.5954, 0.8178, 0.6069, 0.8117, 0.6069, 0.8178, 0.5954, 0.8221, 0.5954, 0.8221, 0.6069, 0.8178, 0.6069, 0.8221, 0.5954, 0.8243, 0.5954, 0.8243, 0.6069, 0.8221, 0.6069, 0.1075, 0.5424, 0.1589, 0.5424, 0.1589, 0.5477, 0.1075, 0.5477, 0.1434, 0.4198, 0.1434, 0.3959, 0.1482, 0.3959, 0.1482, 0.4221, 0.2111, 0.5424, 0.2576, 0.5424, 0.2576, 0.5477, 0.2111, 0.5477, 0.1857, 0.5424, 0.2111, 0.5424, 0.2111, 0.5477, 0.1857, 0.5477, 0.168, 0.5424, 0.1857, 0.5424, 0.1857, 0.5477, 0.168, 0.5477, 0.1589, 0.5424, 0.168, 0.5424, 0.168, 0.5477, 0.1589, 0.5477, 0.12, 0.4918, 0.1251, 0.4966, 0.1244, 0.5139, 0.1175, 0.5073, 0.1163, 0.4786, 0.12, 0.4918, 0.1175, 0.5073, 0.112, 0.4876, 0.115, 0.4607, 0.1163, 0.4786, 0.112, 0.4876, 0.1101, 0.463, 0.1035, 0.5954, 0.1159, 0.5954, 0.1159, 0.6069, 0.1035, 0.6069, 0.1251, 0.4966, 0.1318, 0.4966, 0.1318, 0.5139, 0.1244, 0.5139, 0.1285, 0.5954, 0.1398, 0.5954, 0.1398, 0.6069, 0.1285, 0.6069, 0.1224, 0.5954, 0.1285, 0.5954, 0.1285, 0.6069, 0.1224, 0.6069, 0.1181, 0.5954, 0.1224, 0.5954, 0.1224, 0.6069, 0.1181, 0.6069, 0.1159, 0.5954, 0.1181, 0.5954, 0.1181, 0.6069, 0.1159, 0.6069, 0.115, 0.4368, 0.115, 0.4607, 0.1101, 0.463, 0.1101, 0.4368, 0.1589, 0.5264, 0.1075, 0.5264, 0.1075, 0.5211, 0.1589, 0.5211, 0.2576, 0.5264, 0.2111, 0.5264, 0.2111, 0.5211, 0.2576, 0.5211, 0.2111, 0.5264, 0.1857, 0.5264, 0.1857, 0.5211, 0.2111, 0.5211, 0.1857, 0.5264, 0.168, 0.5264, 0.168, 0.5211, 0.1857, 0.5211, 0.168, 0.5264, 0.1589, 0.5264, 0.1589, 0.5211, 0.168, 0.5211, 0.83, 0.3917, 0.83, 0.3989, 0.2831, 0.3989, 0.2831, 0.3917, 0.83, 0.3989, 0.83, 0.4061, 0.2831, 0.4061, 0.2831, 0.3989, 0.83, 0.4061, 0.83, 0.4134, 0.2831, 0.4134, 0.2831, 0.4061, 0.83, 0.4134, 0.83, 0.4206, 0.2831, 0.4206, 0.2831, 0.4134, 0.83, 0.3591, 0.83, 0.3663, 0.2831, 0.3663, 0.2831, 0.3591, 0.83, 0.3663, 0.83, 0.3735, 0.2831, 0.3735, 0.2831, 0.3663, 0.83, 0.3735, 0.83, 0.3808, 0.2831, 0.3808, 0.2831, 0.3735, 0.83, 0.3808, 0.83, 0.388, 0.2831, 0.388, 0.2831, 0.3808, 0.2313, 0.3938, 0.2406, 0.4102, 0.2501, 0.3939, 0.2217, 0.41, 0.2406, 0.4102, 0.2313, 0.3938, 0.231, 0.4264, 0.2406, 0.4102, 0.2217, 0.41, 0.2499, 0.4266, 0.2406, 0.4102, 0.231, 0.4264, 0.2594, 0.4103, 0.2406, 0.4102, 0.2499, 0.4266, 0.2501, 0.3939, 0.2406, 0.4102, 0.2594, 0.4103, 0.4199, 0.453, 0.384, 0.453, 0.3834, 0.469, 0.4133, 0.469, 0.2221, 0.469, 0.252, 0.469, 0.2514, 0.453, 0.2154, 0.453, 0.252, 0.469, 0.2847, 0.469, 0.2846, 0.453, 0.2514, 0.453, 0.2847, 0.469, 0.3177, 0.469, 0.3177, 0.453, 0.2846, 0.453, 0.3177, 0.469, 0.3507, 0.469, 0.3507, 0.453, 0.3177, 0.453, 0.3507, 0.469, 0.3834, 0.469, 0.384, 0.453, 0.3507, 0.453, 0.2154, 0.4369, 0.2154, 0.453, 0.2514, 0.453, 0.2511, 0.4369, 0.2511, 0.4369, 0.2514, 0.453, 0.2846, 0.453, 0.2846, 0.4369, 0.2846, 0.4369, 0.2846, 0.453, 0.3177, 0.453, 0.3177, 0.4369, 0.3177, 0.4369, 0.3177, 0.453, 0.3507, 0.453, 0.3508, 0.4369, 0.3508, 0.4369, 0.3507, 0.453, 0.384, 0.453, 0.3842, 0.4369, 0.3842, 0.4369, 0.384, 0.453, 0.4199, 0.453, 0.42, 0.4369, 0.2221, 0.469, 0.211, 0.485, 0.2511, 0.485, 0.252, 0.469, 0.252, 0.469, 0.2511, 0.485, 0.2846, 0.485, 0.2847, 0.469, 0.2847, 0.469, 0.2846, 0.485, 0.3177, 0.485, 0.3177, 0.469, 0.3177, 0.469, 0.3177, 0.485, 0.3507, 0.485, 0.3507, 0.469, 0.3507, 0.469, 0.3507, 0.485, 0.3843, 0.485, 0.3834, 0.469, 0.3834, 0.469, 0.3843, 0.485, 0.4244, 0.485, 0.4133, 0.469, 0.211, 0.485, 0.2098, 0.5011, 0.2508, 0.5011, 0.2511, 0.485, 0.2511, 0.485, 0.2508, 0.5011, 0.2846, 0.5011, 0.2846, 0.485, 0.2846, 0.485, 0.2846, 0.5011, 0.3177, 0.5011, 0.3177, 0.485, 0.3177, 0.485, 0.3177, 0.5011, 0.3508, 0.5011, 0.3507, 0.485, 0.3507, 0.485, 0.3508, 0.5011, 0.3846, 0.5011, 0.3843, 0.485, 0.3843, 0.485, 0.3846, 0.5011, 0.4255, 0.5011, 0.4244, 0.485, 0.4766, 0.4453, 0.4766, 0.5031, 0.515, 0.5031, 0.515, 0.4453, 0.515, 0.4453, 0.515, 0.5031, 0.5533, 0.5031, 0.5533, 0.4453, 0.4383, 0.4453, 0.4383, 0.5031, 0.4766, 0.5031, 0.4766, 0.4453, 0.5761, 0.4478, 0.5891, 0.4692, 0.602, 0.4478, 0.5632, 0.4702, 0.5891, 0.4692, 0.5761, 0.4478, 0.602, 0.4478, 0.5891, 0.4692, 0.615, 0.4702, 0.6011, 0.5062, 0.5882, 0.4827, 0.5752, 0.5062, 0.5752, 0.5062, 0.5882, 0.4827, 0.5623, 0.4837, 0.6141, 0.4837, 0.5882, 0.4827, 0.6011, 0.5062, 0.2313, 0.3938, 0.2501, 0.3939, 0.2406, 0.4102, 0.2217, 0.41, 0.2313, 0.3938, 0.2406, 0.4102, 0.231, 0.4264, 0.2217, 0.41, 0.2406, 0.4102, 0.2499, 0.4266, 0.231, 0.4264, 0.2406, 0.4102, 0.2594, 0.4103, 0.2499, 0.4266, 0.2406, 0.4102, 0.2501, 0.3939, 0.2594, 0.4103, 0.2406, 0.4102, 0.4199, 0.453, 0.4133, 0.469, 0.3834, 0.469, 0.384, 0.453, 0.2221, 0.469, 0.2154, 0.453, 0.2514, 0.453, 0.252, 0.469, 0.252, 0.469, 0.2514, 0.453, 0.2846, 0.453, 0.2847, 0.469, 0.2847, 0.469, 0.2846, 0.453, 0.3177, 0.453, 0.3177, 0.469, 0.3177, 0.469, 0.3177, 0.453, 0.3507, 0.453, 0.3507, 0.469, 0.3507, 0.469, 0.3507, 0.453, 0.384, 0.453, 0.3834, 0.469, 0.2154, 0.4369, 0.2511, 0.4369, 0.2514, 0.453, 0.2154, 0.453, 0.2511, 0.4369, 0.2846, 0.4369, 0.2846, 0.453, 0.2514, 0.453, 0.2846, 0.4369, 0.3177, 0.4369, 0.3177, 0.453, 0.2846, 0.453, 0.3177, 0.4369, 0.3508, 0.4369, 0.3507, 0.453, 0.3177, 0.453, 0.3508, 0.4369, 0.3842, 0.4369, 0.384, 0.453, 0.3507, 0.453, 0.3842, 0.4369, 0.42, 0.4369, 0.4199, 0.453, 0.384, 0.453, 0.2221, 0.469, 0.252, 0.469, 0.2511, 0.485, 0.211, 0.485, 0.252, 0.469, 0.2847, 0.469, 0.2846, 0.485, 0.2511, 0.485, 0.2847, 0.469, 0.3177, 0.469, 0.3177, 0.485, 0.2846, 0.485, 0.3177, 0.469, 0.3507, 0.469, 0.3507, 0.485, 0.3177, 0.485, 0.3507, 0.469, 0.3834, 0.469, 0.3843, 0.485, 0.3507, 0.485, 0.3834, 0.469, 0.4133, 0.469, 0.4244, 0.485, 0.3843, 0.485, 0.211, 0.485, 0.2511, 0.485, 0.2508, 0.5011, 0.2098, 0.5011, 0.2511, 0.485, 0.2846, 0.485, 0.2846, 0.5011, 0.2508, 0.5011, 0.2846, 0.485, 0.3177, 0.485, 0.3177, 0.5011, 0.2846, 0.5011, 0.3177, 0.485, 0.3507, 0.485, 0.3508, 0.5011, 0.3177, 0.5011, 0.3507, 0.485, 0.3843, 0.485, 0.3846, 0.5011, 0.3508, 0.5011, 0.3843, 0.485, 0.4244, 0.485, 0.4255, 0.5011, 0.3846, 0.5011, 0.4766, 0.4453, 0.515, 0.4453, 0.515, 0.5031, 0.4766, 0.5031, 0.515, 0.4453, 0.5533, 0.4453, 0.5533, 0.5031, 0.515, 0.5031, 0.4383, 0.4453, 0.4766, 0.4453, 0.4766, 0.5031, 0.4383, 0.5031, 0.5761, 0.4478, 0.602, 0.4478, 0.5891, 0.4692, 0.5632, 0.4702, 0.5761, 0.4478, 0.5891, 0.4692, 0.602, 0.4478, 0.615, 0.4702, 0.5891, 0.4692, 0.6011, 0.5062, 0.5752, 0.5062, 0.5882, 0.4827, 0.5752, 0.5062, 0.5623, 0.4837, 0.5882, 0.4827, 0.6141, 0.4837, 0.6011, 0.5062, 0.5882, 0.4827, 0.2313, 0.3938, 0.2501, 0.3939, 0.2406, 0.4102, 0.2217, 0.41, 0.2313, 0.3938, 0.2406, 0.4102, 0.231, 0.4264, 0.2217, 0.41, 0.2406, 0.4102, 0.2499, 0.4266, 0.231, 0.4264, 0.2406, 0.4102, 0.2594, 0.4103, 0.2499, 0.4266, 0.2406, 0.4102, 0.2501, 0.3939, 0.2594, 0.4103, 0.2406, 0.4102, 0.4199, 0.453, 0.4133, 0.469, 0.3834, 0.469, 0.384, 0.453, 0.2221, 0.469, 0.2154, 0.453, 0.2514, 0.453, 0.252, 0.469, 0.252, 0.469, 0.2514, 0.453, 0.2846, 0.453, 0.2847, 0.469, 0.2847, 0.469, 0.2846, 0.453, 0.3177, 0.453, 0.3177, 0.469, 0.3177, 0.469, 0.3177, 0.453, 0.3507, 0.453, 0.3507, 0.469, 0.3507, 0.469, 0.3507, 0.453, 0.384, 0.453, 0.3834, 0.469, 0.2154, 0.4369, 0.2511, 0.4369, 0.2514, 0.453, 0.2154, 0.453, 0.2511, 0.4369, 0.2846, 0.4369, 0.2846, 0.453, 0.2514, 0.453, 0.2846, 0.4369, 0.3177, 0.4369, 0.3177, 0.453, 0.2846, 0.453, 0.3177, 0.4369, 0.3508, 0.4369, 0.3507, 0.453, 0.3177, 0.453, 0.3508, 0.4369, 0.3842, 0.4369, 0.384, 0.453, 0.3507, 0.453, 0.3842, 0.4369, 0.42, 0.4369, 0.4199, 0.453, 0.384, 0.453, 0.2221, 0.469, 0.252, 0.469, 0.2511, 0.485, 0.211, 0.485, 0.252, 0.469, 0.2847, 0.469, 0.2846, 0.485, 0.2511, 0.485, 0.2847, 0.469, 0.3177, 0.469, 0.3177, 0.485, 0.2846, 0.485, 0.3177, 0.469, 0.3507, 0.469, 0.3507, 0.485, 0.3177, 0.485, 0.3507, 0.469, 0.3834, 0.469, 0.3843, 0.485, 0.3507, 0.485, 0.3834, 0.469, 0.4133, 0.469, 0.4244, 0.485, 0.3843, 0.485, 0.211, 0.485, 0.2511, 0.485, 0.2508, 0.5011, 0.2098, 0.5011, 0.2511, 0.485, 0.2846, 0.485, 0.2846, 0.5011, 0.2508, 0.5011, 0.2846, 0.485, 0.3177, 0.485, 0.3177, 0.5011, 0.2846, 0.5011, 0.3177, 0.485, 0.3507, 0.485, 0.3508, 0.5011, 0.3177, 0.5011, 0.3507, 0.485, 0.3843, 0.485, 0.3846, 0.5011, 0.3508, 0.5011, 0.3843, 0.485, 0.4244, 0.485, 0.4255, 0.5011, 0.3846, 0.5011, 0.4766, 0.4453, 0.515, 0.4453, 0.515, 0.5031, 0.4766, 0.5031, 0.515, 0.4453, 0.5533, 0.4453, 0.5533, 0.5031, 0.515, 0.5031, 0.4383, 0.4453, 0.4766, 0.4453, 0.4766, 0.5031, 0.4383, 0.5031, 0.5761, 0.4478, 0.602, 0.4478, 0.5891, 0.4692, 0.5632, 0.4702, 0.5761, 0.4478, 0.5891, 0.4692, 0.602, 0.4478, 0.615, 0.4702, 0.5891, 0.4692, 0.6011, 0.5062, 0.5752, 0.5062, 0.5882, 0.4827, 0.5752, 0.5062, 0.5623, 0.4837, 0.5882, 0.4827, 0.6141, 0.4837, 0.6011, 0.5062, 0.5882, 0.4827, 0.2313, 0.3938, 0.2406, 0.4102, 0.2501, 0.3939, 0.2217, 0.41, 0.2406, 0.4102, 0.2313, 0.3938, 0.231, 0.4264, 0.2406, 0.4102, 0.2217, 0.41, 0.2499, 0.4266, 0.2406, 0.4102, 0.231, 0.4264, 0.2594, 0.4103, 0.2406, 0.4102, 0.2499, 0.4266, 0.2501, 0.3939, 0.2406, 0.4102, 0.2594, 0.4103, 0.4199, 0.453, 0.384, 0.453, 0.3834, 0.469, 0.4133, 0.469, 0.2221, 0.469, 0.252, 0.469, 0.2514, 0.453, 0.2154, 0.453, 0.252, 0.469, 0.2847, 0.469, 0.2846, 0.453, 0.2514, 0.453, 0.2847, 0.469, 0.3177, 0.469, 0.3177, 0.453, 0.2846, 0.453, 0.3177, 0.469, 0.3507, 0.469, 0.3507, 0.453, 0.3177, 0.453, 0.3507, 0.469, 0.3834, 0.469, 0.384, 0.453, 0.3507, 0.453, 0.2154, 0.4369, 0.2154, 0.453, 0.2514, 0.453, 0.2511, 0.4369, 0.2511, 0.4369, 0.2514, 0.453, 0.2846, 0.453, 0.2846, 0.4369, 0.2846, 0.4369, 0.2846, 0.453, 0.3177, 0.453, 0.3177, 0.4369, 0.3177, 0.4369, 0.3177, 0.453, 0.3507, 0.453, 0.3508, 0.4369, 0.3508, 0.4369, 0.3507, 0.453, 0.384, 0.453, 0.3842, 0.4369, 0.3842, 0.4369, 0.384, 0.453, 0.4199, 0.453, 0.42, 0.4369, 0.2221, 0.469, 0.211, 0.485, 0.2511, 0.485, 0.252, 0.469, 0.252, 0.469, 0.2511, 0.485, 0.2846, 0.485, 0.2847, 0.469, 0.2847, 0.469, 0.2846, 0.485, 0.3177, 0.485, 0.3177, 0.469, 0.3177, 0.469, 0.3177, 0.485, 0.3507, 0.485, 0.3507, 0.469, 0.3507, 0.469, 0.3507, 0.485, 0.3843, 0.485, 0.3834, 0.469, 0.3834, 0.469, 0.3843, 0.485, 0.4244, 0.485, 0.4133, 0.469, 0.211, 0.485, 0.2098, 0.5011, 0.2508, 0.5011, 0.2511, 0.485, 0.2511, 0.485, 0.2508, 0.5011, 0.2846, 0.5011, 0.2846, 0.485, 0.2846, 0.485, 0.2846, 0.5011, 0.3177, 0.5011, 0.3177, 0.485, 0.3177, 0.485, 0.3177, 0.5011, 0.3508, 0.5011, 0.3507, 0.485, 0.3507, 0.485, 0.3508, 0.5011, 0.3846, 0.5011, 0.3843, 0.485, 0.3843, 0.485, 0.3846, 0.5011, 0.4255, 0.5011, 0.4244, 0.485, 0.4766, 0.4453, 0.4766, 0.5031, 0.515, 0.5031, 0.515, 0.4453, 0.515, 0.4453, 0.515, 0.5031, 0.5533, 0.5031, 0.5533, 0.4453, 0.4383, 0.4453, 0.4383, 0.5031, 0.4766, 0.5031, 0.4766, 0.4453, 0.5761, 0.4478, 0.5891, 0.4692, 0.602, 0.4478, 0.5632, 0.4702, 0.5891, 0.4692, 0.5761, 0.4478, 0.602, 0.4478, 0.5891, 0.4692, 0.615, 0.4702, 0.6011, 0.5062, 0.5882, 0.4827, 0.5752, 0.5062, 0.5752, 0.5062, 0.5882, 0.4827, 0.5623, 0.4837, 0.6141, 0.4837, 0.5882, 0.4827, 0.6011, 0.5062])
me_eb_hipster_bench_01.materials.append(mat_blinn2sg)
me_eb_hipster_bench_01.use_remesh_fix_poles = True
me_eb_hipster_bench_01.use_remesh_preserve_attributes = False
me_eb_hipster_bench_01.use_mirror_vertex_groups = False
me_eb_hipster_bench_01.update()
me_eb_hipster_bench_01.normals_split_custom_set([tuple(v) for v in zip(*[iter([0.0, 0.0, 1.0, 0.0, 0.0, 1.0, 0.0, 0.0, 1.0, 0.0, 0.0, 1.0, 0.0, 1.0, 0.0, 0.0, 1.0, 0.0, 0.0, 1.0, 0.0, 0.0, 1.0, 0.0, 0.0, 0.0, -1.0, 0.0, 0.0, -1.0, 0.0, 0.0, -1.0, 0.0, 0.0, -1.0, 0.0, -1.0, 0.0, 0.0, -1.0, 0.0, 0.0, -1.0, 0.0, 0.0, -1.0, 0.0, 1.0, 0.0, 0.0, 1.0, 0.0, 0.0, 1.0, 0.0, 0.0, 1.0, 0.0, 0.0, -1.0, 0.0, 0.0, -1.0, 0.0, 0.0, -1.0, 0.0, 0.0, -1.0, 0.0, 0.0, 0.0, 0.0, 1.0, 0.0, 0.0, 1.0, 0.0, 0.0, 1.0, 0.0, 0.0, 1.0, 0.0, 1.0, 0.0, 0.0, 1.0, 0.0, 0.0, 1.0, 0.0, 0.0, 1.0, 0.0, 0.0, 0.0, -1.0, 0.0, 0.0, -1.0, 0.0, 0.0, -1.0, 0.0, 0.0, -1.0, 0.0, -1.0, 0.0, 0.0, -1.0, 0.0, 0.0, -1.0, 0.0, 0.0, -1.0, 0.0, 1.0, 0.0, 0.0, 1.0, 0.0, 0.0, 1.0, 0.0, 0.0, 1.0, 0.0, 0.0, -1.0, 0.0, 0.0, -1.0, 0.0, 0.0, -1.0, 0.0, 0.0, -1.0, 0.0, 0.0, 0.0, 0.0, 1.0, 0.0, 0.0, 1.0, 0.0, 0.0, 1.0, 0.0, 0.0, 1.0, 0.0, 1.0, 0.0, 0.0, 1.0, 0.0, 0.0, 1.0, 0.0, 0.0, 1.0, 0.0, 0.0, 0.0, -1.0, 0.0, 0.0, -1.0, 0.0, 0.0, -1.0, 0.0, 0.0, -1.0, 0.0, -1.0, 0.0, 0.0, -1.0, 0.0, 0.0, -1.0, 0.0, 0.0, -1.0, 0.0, 1.0, 0.0, 0.0, 1.0, 0.0, 0.0, 1.0, 0.0, 0.0, 1.0, 0.0, 0.0, -1.0, 0.0, 0.0, -1.0, 0.0, 0.0, -1.0, 0.0, 0.0, -1.0, 0.0, 0.0, 0.0, 0.0, 1.0, 0.0, 0.0, 1.0, 0.0, 0.0, 1.0, 0.0, 0.0, 1.0, 0.0, 1.0, 0.0, 0.0, 1.0, 0.0, 0.0, 1.0, 0.0, 0.0, 1.0, 0.0, 0.0, 0.0, -1.0, 0.0, 0.0, -1.0, 0.0, 0.0, -1.0, 0.0, 0.0, -1.0, 0.0, -1.0, 0.0, 0.0, -1.0, 0.0, 0.0, -1.0, 0.0, 0.0, -1.0, 0.0, 1.0, 0.0, 0.0, 1.0, 0.0, 0.0, 1.0, 0.0, 0.0, 1.0, 0.0, 0.0, -1.0, 0.0, 0.0, -1.0, 0.0, 0.0, -1.0, 0.0, 0.0, -1.0, 0.0, 0.0, 0.008678, 0.0, 1.0, -0.008677, -2.893e-08, 1.0, 0.0, 0.0, 1.0, 0.0, 0.0, 1.0, -0.09297, -4.448e-08, 0.9957, -0.1296, 4.495e-08, 0.9916, -0.5103, -3.329e-08, 0.86, -0.5103, 1.517e-07, 0.86, -0.5103, 1.517e-07, 0.86, -0.5103, -3.329e-08, 0.86, -0.86, -4.929e-07, 0.5103, -0.86, 5.215e-07, 0.5102, -0.86, 5.215e-07, 0.5102, -0.86, -4.929e-07, 0.5103, -0.9916, 5.731e-08, 0.1296, -0.9957, 2.695e-07, 0.09297, -0.1296, 4.495e-08, 0.9916, -0.008677, -2.893e-08, 1.0, -0.5103, -1.358e-06, 0.86, -0.5103, -3.329e-08, 0.86, -0.5103, -3.329e-08, 0.86, -0.5103, -1.358e-06, 0.86, -0.86, -2.629e-06, 0.5103, -0.86, -4.929e-07, 0.5103, -0.86, -4.929e-07, 0.5103, -0.86, -2.629e-06, 0.5103, -0.9996, -8.219e-07, 0.02978, -0.9916, 5.731e-08, 0.1296, 0.0, 0.0, 1.0, 0.0, 0.0, 1.0, -0.1296, 4.495e-08, 0.9916, -0.09297, -4.448e-08, 0.9957, 0.0, 0.0, 1.0, 0.0, 0.0, 1.0, -0.1296, 4.495e-08, 0.9916, 0.0, 0.0, 1.0, -0.1296, 4.495e-08, 0.9916, 0.0, 0.0, 1.0, 0.0, 0.0, 1.0, -0.1296, 4.495e-08, 0.9916, 0.0, 0.0, 1.0, 0.0, 0.0, 1.0, -0.1296, 4.495e-08, 0.9916, 0.0, 0.0, 1.0, 0.0, 0.0, 1.0, -0.008677, -2.893e-08, 1.0, -0.1296, 4.495e-08, 0.9916, -1.0, 0.0, 0.0, -0.9957, 2.695e-07, 0.09297, -0.9916, 5.731e-08, 0.1296, -1.0, 0.0, 0.0, -1.0, 1.997e-06, 0.0, -0.9916, 5.731e-08, 0.1296, -1.0, 1.055e-06, 0.0, -1.0, 1.997e-06, 0.0, -1.0, 1.656e-06, 0.0, -0.9916, 5.731e-08, 0.1296, -1.0, 1.656e-06, 0.0, -1.0, -3.333e-06, 0.0, -0.9916, 5.731e-08, 0.1296, -1.0, -3.333e-06, 0.0, -1.0, 0.0, 0.0, -0.9916, 5.731e-08, 0.1296, -1.0, 1.055e-06, 0.0, -0.9916, 5.731e-08, 0.1296, -0.9996, -8.219e-07, 0.02978, 0.9996, -6.994e-07, -0.02977, 0.9996, -7.371e-05, 0.02977, 1.0, 1.066e-06, 0.0, 1.0, -1.058e-06, 0.0, 0.09297, -3.497e-07, 0.9957, 0.5103, -1.063e-07, 0.86, 0.5102, 1.083e-06, 0.86, 0.1298, 2.269e-08, 0.9915, 0.5103, -1.063e-07, 0.86, 0.86, -8.398e-08, 0.5102, 0.86, -4.174e-08, 0.5102, 0.5102, 1.083e-06, 0.86, 0.86, -8.398e-08, 0.5102, 0.9957, 0.0, 0.09296, 0.9915, 4.713e-07, 0.1298, 0.86, -4.174e-08, 0.5102, 0.1298, 2.269e-08, 0.9915, 0.5102, 1.083e-06, 0.86, 0.5103, 1.137e-06, 0.86, 0.008678, 0.0, 1.0, 0.5102, 1.083e-06, 0.86, 0.86, -4.174e-08, 0.5102, 0.86, 0.0, 0.5102, 0.5103, 1.137e-06, 0.86, 0.86, -4.174e-08, 0.5102, 0.9915, 4.713e-07, 0.1298, 0.9996, -7.371e-05, 0.02977, 0.86, 0.0, 0.5102, 0.0, 0.0, 1.0, 0.09297, -3.497e-07, 0.9957, 0.1298, 2.269e-08, 0.9915, 0.0, 0.0, 1.0, 0.0, 0.0, 1.0, 0.1298, 2.269e-08, 0.9915, 0.0, 0.0, 1.0, 0.0, 0.0, 1.0, 0.0, 0.0, 1.0, 0.1298, 2.269e-08, 0.9915, 0.0, 0.0, 1.0, 0.0, 0.0, 1.0, 0.1298, 2.269e-08, 0.9915, 0.0, 0.0, 1.0, 0.0, 0.0, 1.0, 0.1298, 2.269e-08, 0.9915, 0.0, 0.0, 1.0, 0.1298, 2.269e-08, 0.9915, 0.008678, 0.0, 1.0, 1.0, 0.0, 0.0, 1.0, 0.0, 0.0, 0.9915, 4.713e-07, 0.1298, 0.9957, 0.0, 0.09296, 1.0, 1.699e-05, 0.0, 1.0, 1.066e-06, 0.0, 0.9915, 4.713e-07, 0.1298, 1.0, 1.699e-05, 0.0, 0.9915, 4.713e-07, 0.1298, 1.0, 0.0, 0.0, 1.0, 0.0, 0.0, 0.9915, 4.713e-07, 0.1298, 1.0, 0.0, 0.0, 1.0, 0.0, 0.0, 0.9915, 4.713e-07, 0.1298, 1.0, 0.0, 0.0, 1.0, 1.066e-06, 0.0, 0.9996, -7.371e-05, 0.02977, 0.9915, 4.713e-07, 0.1298, 0.008677, 4.673e-05, -1.0, 0.0, 0.0, -1.0, 0.0, 0.0, -1.0, -0.008677, 1.939e-07, -1.0, -0.9996, -8.219e-07, 0.02978, -0.9996, 1.444e-06, -0.02978, -1.0, 1.129e-06, 0.0, -1.0, 1.055e-06, 0.0, -0.09297, 1.304e-05, -0.9957, -0.5103, 0.0, -0.86, -0.5103, 1.239e-06, -0.86, -0.1297, -2.777e-08, -0.9916, -0.5103, 0.0, -0.86, -0.86, -4.18e-06, -0.5103, -0.86, 3.502e-07, -0.5103, -0.5103, 1.239e-06, -0.86, -0.86, -4.18e-06, -0.5103, -0.9957, -1.288e-07, -0.09297, -0.9916, -3.627e-07, -0.1297, -0.86, 3.502e-07, -0.5103, -0.1297, -2.777e-08, -0.9916, -0.5103, 1.239e-06, -0.86, -0.5103, -5.497e-06, -0.86, -0.008677, 1.939e-07, -1.0, -0.5103, 1.239e-06, -0.86, -0.86, 3.502e-07, -0.5103, -0.86, 7.916e-07, -0.5103, -0.5103, -5.497e-06, -0.86, -0.86, 3.502e-07, -0.5103, -0.9916, -3.627e-07, -0.1297, -0.9996, 1.444e-06, -0.02978, -0.86, 7.916e-07, -0.5103, 1.945e-07, 0.0, -1.0, -0.09297, 1.304e-05, -0.9957, -0.1297, -2.777e-08, -0.9916, 1.444e-07, 0.0, -1.0, 0.0, 0.0, -1.0, -0.1297, -2.777e-08, -0.9916, 0.0, 0.0, -1.0, 0.0, 0.0, -1.0, 0.0, 0.0, -1.0, -0.1297, -2.777e-08, -0.9916, 0.0, 0.0, -1.0, 0.0, 0.0, -1.0, -0.1297, -2.777e-08, -0.9916, 0.0, 0.0, -1.0, 1.444e-07, 0.0, -1.0, -0.1297, -2.777e-08, -0.9916, 0.0, 0.0, -1.0, -0.1297, -2.777e-08, -0.9916, -0.008677, 1.939e-07, -1.0, -1.0, -7.862e-08, 0.0, -1.0, -5.839e-08, 0.0, -0.9916, -3.627e-07, -0.1297, -0.9957, -1.288e-07, -0.09297, -1.0, -1.997e-06, 0.0, -1.0, 1.129e-06, 0.0, -0.9916, -3.627e-07, -0.1297, -1.0, -1.997e-06, 0.0, -0.9916, -3.627e-07, -0.1297, -1.0, -4.842e-06, 0.0, -1.0, -4.842e-06, 0.0, -0.9916, -3.627e-07, -0.1297, -1.0, 0.0, 0.0, -1.0, 0.0, 0.0, -0.9916, -3.627e-07, -0.1297, -1.0, -5.839e-08, 0.0, -1.0, 1.129e-06, 0.0, -0.9996, 1.444e-06, -0.02978, -0.9916, -3.627e-07, -0.1297, 0.09297, -2.541e-08, -0.9957, 0.1298, 6.015e-08, -0.9915, 0.5103, 5.98e-07, -0.86, 0.5103, 5.602e-08, -0.86, 0.5103, 5.602e-08, -0.86, 0.5103, 5.98e-07, -0.86, 0.86, 5.031e-07, -0.5102, 0.86, 8.348e-08, -0.5102, 0.86, 8.348e-08, -0.5102, 0.86, 5.031e-07, -0.5102, 0.9916, -2.826e-07, -0.1297, 0.9957, 1.448e-05, -0.09296, 0.1298, 6.015e-08, -0.9915, 0.008677, 4.673e-05, -1.0, 0.5102, 0.0, -0.86, 0.5103, 5.98e-07, -0.86, 0.5103, 5.98e-07, -0.86, 0.5102, 0.0, -0.86, 0.86, 4.34e-06, -0.5102, 0.86, 5.031e-07, -0.5102, 0.86, 5.031e-07, -0.5102, 0.86, 4.34e-06, -0.5102, 0.9996, -6.994e-07, -0.02977, 0.9916, -2.826e-07, -0.1297, 0.0, 0.0, -1.0, 0.0, 0.0, -1.0, 0.1298, 6.015e-08, -0.9915, 0.09297, -2.541e-08, -0.9957, 0.0, 0.0, -1.0, 0.0, 0.0, -1.0, 0.1298, 6.015e-08, -0.9915, 0.0, 0.0, -1.0, 0.1298, 6.015e-08, -0.9915, 0.0, 0.0, -1.0, 0.0, 0.0, -1.0, 0.1298, 6.015e-08, -0.9915, 0.0, 0.0, -1.0, 0.0, 0.0, -1.0, 0.1298, 6.015e-08, -0.9915, 0.0, 0.0, -1.0, 0.0, 0.0, -1.0, 0.008677, 4.673e-05, -1.0, 0.1298, 6.015e-08, -0.9915, 1.0, 0.0, 0.0, 0.9957, 1.448e-05, -0.09296, 0.9916, -2.826e-07, -0.1297, 1.0, 0.0, 0.0, 1.0, 0.0, 0.0, 0.9916, -2.826e-07, -0.1297, 1.0, -1.058e-06, 0.0, 1.0, 0.0, 0.0, 1.0, 0.0, 0.0, 0.9916, -2.826e-07, -0.1297, 1.0, 0.0, 0.0, 1.0, 0.0, 0.0, 0.9916, -2.826e-07, -0.1297, 1.0, 0.0, 0.0, 1.0, 0.0, 0.0, 0.9916, -2.826e-07, -0.1297, 1.0, -1.058e-06, 0.0, 0.9916, -2.826e-07, -0.1297, 0.9996, -6.994e-07, -0.02977, -0.1442, -0.04746, -0.9884, -3.446e-05, -0.06762, -0.9977, 3.474e-05, -0.06762, -0.9977, 0.1442, -0.04747, -0.9884, 0.07078, -0.004054, -0.9975, 0.5751, 3.071e-05, -0.8181, 0.1442, -0.04747, -0.9884, 0.5751, 3.071e-05, -0.8181, 0.8181, 0.0, -0.575, 0.952, -0.0231, -0.3053, 0.1442, -0.04747, -0.9884, 0.8181, 0.0, -0.575, 0.9975, -0.004051, -0.07078, 0.952, -0.0231, -0.3053, 0.03658, -0.004773, -0.9993, 0.07078, -0.004054, -0.9975, 0.1442, -0.04747, -0.9884, 0.03668, -0.004884, -0.9993, 0.016, -0.03257, -0.9993, 0.1442, -0.04747, -0.9884, 3.474e-05, -0.06762, -0.9977, 0.016, -0.03257, -0.9993, 0.02498, -0.01997, -0.9995, 0.1442, -0.04747, -0.9884, 0.02498, -0.01997, -0.9995, 0.03575, -0.0113, -0.9993, 0.1442, -0.04747, -0.9884, 0.03575, -0.0113, -0.9993, 0.03668, -0.004884, -0.9993, 0.1442, -0.04747, -0.9884, 0.9993, -0.004773, -0.03658, 0.9993, -0.004813, -0.03662, 0.952, -0.0231, -0.3053, 0.9975, -0.004051, -0.07078, 0.9993, -0.03257, -0.016, 0.9977, -0.06718, -0.0002186, 0.952, -0.0231, -0.3053, 0.9993, -0.03257, -0.016, 0.952, -0.0231, -0.3053, 0.9995, -0.02008, -0.02489, 0.9995, -0.02008, -0.02489, 0.952, -0.0231, -0.3053, 0.9993, -0.0111, -0.03602, 0.9993, -0.0111, -0.03602, 0.952, -0.0231, -0.3053, 0.9993, -0.004813, -0.03662, -0.952, -0.0231, 0.3053, -0.9977, -0.06722, 0.0002001, -0.9977, -0.06722, -0.0001999, -0.952, -0.0231, -0.3053, -0.07078, -0.004058, -0.9975, -0.1442, -0.04746, -0.9884, -0.5751, 0.0, -0.8181, -0.5751, 0.0, -0.8181, -0.1442, -0.04746, -0.9884, -0.952, -0.0231, -0.3053, -0.8181, 9.3e-06, -0.5751, -0.8181, 9.3e-06, -0.5751, -0.952, -0.0231, -0.3053, -0.9975, -0.004054, -0.07078, -0.03658, -0.004773, -0.9993, -0.03662, -0.004812, -0.9993, -0.1442, -0.04746, -0.9884, -0.07078, -0.004058, -0.9975, -0.01582, -0.03285, -0.9993, -3.446e-05, -0.06762, -0.9977, -0.1442, -0.04746, -0.9884, -0.01582, -0.03285, -0.9993, -0.1442, -0.04746, -0.9884, -0.02522, -0.01973, -0.9995, -0.02522, -0.01973, -0.9995, -0.1442, -0.04746, -0.9884, -0.03575, -0.0113, -0.9993, -0.03575, -0.0113, -0.9993, -0.1442, -0.04746, -0.9884, -0.03662, -0.004812, -0.9993, -0.9993, -0.004773, -0.03658, -0.9975, -0.004054, -0.07078, -0.952, -0.0231, -0.3053, -0.9993, -0.004742, -0.03656, -0.9993, -0.03285, -0.01582, -0.952, -0.0231, -0.3053, -0.9977, -0.06722, -0.0001999, -0.9993, -0.03285, -0.01582, -0.9995, -0.01973, -0.02522, -0.952, -0.0231, -0.3053, -0.9995, -0.01973, -0.02522, -0.9993, -0.01111, -0.03602, -0.952, -0.0231, -0.3053, -0.9993, -0.01111, -0.03602, -0.9993, -0.004742, -0.03656, -0.952, -0.0231, -0.3053, -0.1442, -0.04746, 0.9884, 0.1442, -0.04746, 0.9884, 3.448e-05, -0.06762, 0.9977, -3.472e-05, -0.06762, 0.9977, 0.952, -0.0231, -0.3053, 0.9977, -0.06718, -0.0002186, 0.9977, -0.06718, 0.0002188, 0.952, -0.0231, 0.3053, 0.07078, -0.004065, 0.9975, 0.1442, -0.04746, 0.9884, 0.5751, 0.0, 0.8181, 0.5751, 0.0, 0.8181, 0.1442, -0.04746, 0.9884, 0.952, -0.0231, 0.3053, 0.8181, 8.517e-06, 0.575, 0.8181, 8.517e-06, 0.575, 0.952, -0.0231, 0.3053, 0.9975, -0.004054, 0.07078, 0.03658, -0.004773, 0.9993, 0.03662, -0.004812, 0.9993, 0.1442, -0.04746, 0.9884, 0.07078, -0.004065, 0.9975, 0.016, -0.03257, 0.9993, 3.448e-05, -0.06762, 0.9977, 0.1442, -0.04746, 0.9884, 0.016, -0.03257, 0.9993, 0.1442, -0.04746, 0.9884, 0.02498, -0.01997, 0.9995, 0.02498, -0.01997, 0.9995, 0.1442, -0.04746, 0.9884, 0.03575, -0.0113, 0.9993, 0.03575, -0.0113, 0.9993, 0.1442, -0.04746, 0.9884, 0.03662, -0.004812, 0.9993, 0.9993, -0.004773, 0.03658, 0.9975, -0.004054, 0.07078, 0.952, -0.0231, 0.3053, 0.9993, -0.004813, 0.03662, 0.9993, -0.03285, 0.01582, 0.952, -0.0231, 0.3053, 0.9977, -0.06718, 0.0002188, 0.9993, -0.03285, 0.01582, 0.9995, -0.02008, 0.02489, 0.952, -0.0231, 0.3053, 0.9995, -0.02008, 0.02489, 0.9993, -0.0111, 0.03602, 0.952, -0.0231, 0.3053, 0.9993, -0.0111, 0.03602, 0.9993, -0.004813, 0.03662, 0.952, -0.0231, 0.3053, -0.07078, -0.004054, 0.9975, -0.5751, 3.491e-05, 0.8181, -0.1442, -0.04746, 0.9884, -0.5751, 3.491e-05, 0.8181, -0.8181, 0.0, 0.5751, -0.952, -0.0231, 0.3053, -0.1442, -0.04746, 0.9884, -0.8181, 0.0, 0.5751, -0.9975, -0.004051, 0.07078, -0.952, -0.0231, 0.3053, -0.03658, -0.004773, 0.9993, -0.07078, -0.004054, 0.9975, -0.1442, -0.04746, 0.9884, -0.03668, -0.004884, 0.9993, -0.01582, -0.03285, 0.9993, -0.1442, -0.04746, 0.9884, -3.472e-05, -0.06762, 0.9977, -0.01582, -0.03285, 0.9993, -0.02522, -0.01973, 0.9995, -0.1442, -0.04746, 0.9884, -0.02522, -0.01973, 0.9995, -0.03575, -0.0113, 0.9993, -0.1442, -0.04746, 0.9884, -0.03575, -0.0113, 0.9993, -0.03668, -0.004884, 0.9993, -0.1442, -0.04746, 0.9884, -0.9993, -0.004773, 0.03658, -0.9993, -0.004742, 0.03656, -0.952, -0.0231, 0.3053, -0.9975, -0.004051, 0.07078, -0.9993, -0.03285, 0.01582, -0.9977, -0.06722, 0.0002001, -0.952, -0.0231, 0.3053, -0.9993, -0.03285, 0.01582, -0.952, -0.0231, 0.3053, -0.9995, -0.01973, 0.02522, -0.9995, -0.01973, 0.02522, -0.952, -0.0231, 0.3053, -0.9993, -0.01111, 0.03602, -0.9993, -0.01111, 0.03602, -0.952, -0.0231, 0.3053, -0.9993, -0.004742, 0.03656, 0.005366, -1.0, -5.687e-06, -0.005365, -1.0, 0.0, -0.005365, -1.0, -5.125e-05, 0.005366, -1.0, 0.0, 0.0, -1.0, -4.731e-07, 0.0, -1.0, -9.003e-07, 0.0, -1.0, -9.003e-07, 0.0, -1.0, -4.731e-07, 4.51e-07, -1.0, 4.272e-07, 0.0, -1.0, -4.731e-07, 0.0, -1.0, -4.731e-07, 4.51e-07, -1.0, 4.272e-07, 1.189e-06, -1.0, 0.0, 4.51e-07, -1.0, 4.272e-07, 4.51e-07, -1.0, 4.272e-07, 1.189e-06, -1.0, 0.0, 0.9965, -0.08408, 0.0, 0.9957, -0.09239, 0.0, 0.9957, -0.09239, 2.044e-05, 0.9965, -0.08408, 0.0, 0.0, -1.0, -9.003e-07, 0.0, -1.0, 0.0, 0.0, -1.0, 0.0, 0.0, -1.0, -9.003e-07, 0.4835, -0.8754, 1.437e-05, 0.005366, -1.0, -5.687e-06, 0.005366, -1.0, 0.0, 0.4835, -0.8754, 0.0, 0.7804, -0.6253, -2.701e-10, 0.4835, -0.8754, 1.437e-05, 0.4835, -0.8754, 0.0, 0.7804, -0.6253, 0.0, 0.9375, -0.348, 0.0, 0.7804, -0.6253, -2.701e-10, 0.7804, -0.6253, 0.0, 0.9375, -0.348, 2.017e-09, 0.9957, -0.09239, 0.0, 0.9375, -0.348, 0.0, 0.9375, -0.348, 2.017e-09, 0.9957, -0.09239, 2.044e-05, 1.477e-06, -1.0, 0.0, 1.189e-06, -1.0, 0.0, 1.189e-06, -1.0, 0.0, 1.477e-06, -1.0, 0.0, 4.663e-09, -0.09239, -0.9957, 0.0, -0.08408, -0.9965, 0.0, -0.08408, -0.9965, 0.0, -0.09239, -0.9957, -8.016e-07, -0.9995, -0.03166, 6.172e-06, -0.8754, -0.4835, -1.201e-05, -0.8754, -0.4835, -4.776e-05, -0.9995, -0.03166, 6.172e-06, -0.8754, -0.4835, 3.952e-06, -0.6252, -0.7804, 3.954e-06, -0.6252, -0.7804, -1.201e-05, -0.8754, -0.4835, 3.952e-06, -0.6252, -0.7804, 2.017e-09, -0.348, -0.9375, 0.0, -0.348, -0.9375, 3.954e-06, -0.6252, -0.7804, 2.017e-09, -0.348, -0.9375, 4.663e-09, -0.09239, -0.9957, 0.0, -0.09239, -0.9957, 0.0, -0.348, -0.9375, 4.226e-05, -0.9995, -0.03166, 0.0, -0.9995, 0.03166, -4.226e-05, -0.9995, 0.03166, 0.0, -0.9995, -0.03166, 0.0, -1.0, 0.0, 0.0, -1.0, 0.0, 0.0, -1.0, 0.0, 0.0, -1.0, 0.0, 0.0, -1.0, 0.0, 0.0, -1.0, 0.0, 0.0, -1.0, 0.0, 0.0, -1.0, 0.0, 0.0, -1.0, 0.0, 0.0, -1.0, 0.0, 0.0, -1.0, 0.0, 0.0, -1.0, 0.0, 0.0, -1.0, 0.0, 0.0, -1.0, 0.0, 0.0, -1.0, 0.0, 0.0, -1.0, 0.0, -0.9957, -0.09239, -4.663e-09, -0.9965, -0.08408, 0.0, -0.9965, -0.08408, 0.0, -0.9957, -0.09239, 0.0, -0.005365, -1.0, 0.0, -0.4835, -0.8754, 0.0, -0.4835, -0.8754, 3.277e-09, -0.005365, -1.0, -5.125e-05, -0.4835, -0.8754, 0.0, -0.7804, -0.6252, 0.0, -0.7804, -0.6252, -1.459e-06, -0.4835, -0.8754, 3.277e-09, -0.7804, -0.6252, 0.0, -0.9375, -0.348, -2.017e-09, -0.9375, -0.348, 0.0, -0.7804, -0.6252, -1.459e-06, -0.9375, -0.348, -2.017e-09, -0.9957, -0.09239, -4.663e-09, -0.9957, -0.09239, 0.0, -0.9375, -0.348, 0.0, 0.0, -0.08408, -0.9965, 0.0, -0.09239, -0.9957, 4.663e-09, -0.09239, -0.9957, 0.0, -0.08408, -0.9965, 0.0, -1.0, 0.0, 0.0, -1.0, 0.0, 0.0, -1.0, 0.0, 0.0, -1.0, 0.0, -3.277e-09, -0.8754, -0.4835, 4.226e-05, -0.9995, -0.03166, 0.0, -0.9995, -0.03166, 0.0, -0.8754, -0.4835, -2.701e-10, -0.6253, -0.7804, -3.277e-09, -0.8754, -0.4835, 0.0, -0.8754, -0.4835, 0.0, -0.6253, -0.7804, 0.0, -0.348, -0.9375, -2.701e-10, -0.6253, -0.7804, 0.0, -0.6253, -0.7804, 2.017e-09, -0.348, -0.9375, 0.0, -0.09239, -0.9957, 0.0, -0.348, -0.9375, 2.017e-09, -0.348, -0.9375, 4.663e-09, -0.09239, -0.9957, -0.005365, -1.0, -5.125e-05, 0.005366, -1.0, 0.0, 0.005366, -1.0, -5.687e-06, -0.005365, -1.0, 0.0, -3.013e-06, -0.9995, 0.03166, -8.016e-07, -0.9995, -0.03166, -4.776e-05, -0.9995, -0.03166, -2.91e-06, -0.9995, 0.03166, 0.0, -1.0, -9.003e-07, 0.0, -1.0, -4.731e-07, 0.0, -1.0, -4.731e-07, 0.0, -1.0, -9.003e-07, 0.0, -1.0, -4.731e-07, 4.51e-07, -1.0, -2.293e-08, 4.51e-07, -1.0, -2.291e-08, 0.0, -1.0, -4.731e-07, 4.51e-07, -1.0, -2.293e-08, 1.189e-06, -1.0, -4.502e-07, 1.189e-06, -1.0, -4.501e-07, 4.51e-07, -1.0, -2.291e-08, 0.0, -1.0, 0.0, 0.0, -1.0, -9.003e-07, 0.0, -1.0, -9.003e-07, 0.0, -1.0, 0.0, 0.9957, -0.09239, 2.044e-05, 0.9965, -0.08408, 0.0, 0.9965, -0.08408, 0.0, 0.9957, -0.09239, 0.0, 0.005366, -1.0, 0.0, 0.4835, -0.8754, 0.0, 0.4835, -0.8754, 3.266e-05, 0.005366, -1.0, -5.687e-06, 0.4835, -0.8754, 0.0, 0.7804, -0.6253, 0.0, 0.7804, -0.6253, -2.701e-10, 0.4835, -0.8754, 3.266e-05, 0.7804, -0.6253, 0.0, 0.9375, -0.348, 2.017e-09, 0.9375, -0.348, 0.0, 0.7804, -0.6253, -2.701e-10, 0.9375, -0.348, 2.017e-09, 0.9957, -0.09239, 2.044e-05, 0.9957, -0.09239, 0.0, 0.9375, -0.348, 0.0, 0.0, -0.08408, 0.9965, 5.235e-07, -0.09239, 0.9957, 2.097e-05, -0.09239, 0.9957, 0.0, -0.08408, 0.9965, 1.189e-06, -1.0, -4.502e-07, 1.477e-06, -1.0, 0.0, 1.477e-06, -1.0, 0.0, 1.189e-06, -1.0, -4.501e-07, 1.02e-06, -0.8754, 0.4835, -3.013e-06, -0.9995, 0.03166, -2.91e-06, -0.9995, 0.03166, 9.985e-07, -0.8754, 0.4835, 2.374e-06, -0.6252, 0.7804, 1.02e-06, -0.8754, 0.4835, 9.985e-07, -0.8754, 0.4835, 2.372e-06, -0.6252, 0.7804, 1.919e-06, -0.348, 0.9375, 2.374e-06, -0.6252, 0.7804, 2.372e-06, -0.6252, 0.7804, 1.078e-05, -0.348, 0.9375, 5.235e-07, -0.09239, 0.9957, 1.919e-06, -0.348, 0.9375, 1.078e-05, -0.348, 0.9375, 2.097e-05, -0.09239, 0.9957, 0.0, -1.0, -4.272e-07, 0.0, -1.0, 0.0, 0.0, -1.0, 0.0, 0.0, -1.0, -4.272e-07, 0.0, -1.0, 2.293e-08, 0.0, -1.0, -4.272e-07, 0.0, -1.0, -4.272e-07, 0.0, -1.0, 2.293e-08, 0.0, -1.0, 4.501e-07, 0.0, -1.0, 2.293e-08, 0.0, -1.0, 2.293e-08, 0.0, -1.0, 4.501e-07, -0.9965, -0.08408, 0.0, -0.9957, -0.09239, 0.0, -0.9957, -0.09239, -4.663e-09, -0.9965, -0.08408, 0.0, 0.0, -1.0, 0.0, 0.0, -1.0, 0.0, 0.0, -1.0, 0.0, 0.0, -1.0, 0.0, -0.4835, -0.8754, 3.277e-09, -0.005365, -1.0, -5.125e-05, -0.005365, -1.0, 0.0, -0.4835, -0.8754, 0.0, -0.7804, -0.6252, -1.459e-06, -0.4835, -0.8754, 3.277e-09, -0.4835, -0.8754, 0.0, -0.7804, -0.6252, 0.0, -0.9375, -0.348, 0.0, -0.7804, -0.6252, -1.459e-06, -0.7804, -0.6252, 0.0, -0.9375, -0.348, -2.017e-09, -0.9957, -0.09239, 0.0, -0.9375, -0.348, 0.0, -0.9375, -0.348, -2.017e-09, -0.9957, -0.09239, -4.663e-09, 0.0, -1.0, 0.0, 0.0, -1.0, 4.501e-07, 0.0, -1.0, 4.501e-07, 0.0, -1.0, 0.0, -4.663e-09, -0.09239, 0.9957, 0.0, -0.08408, 0.9965, 0.0, -0.08408, 0.9965, 0.0, -0.09239, 0.9957, 0.0, -0.9995, 0.03166, 0.0, -0.8754, 0.4835, 3.277e-09, -0.8754, 0.4835, -4.226e-05, -0.9995, 0.03166, 0.0, -0.8754, 0.4835, 0.0, -0.6253, 0.7804, 2.701e-10, -0.6253, 0.7804, 3.277e-09, -0.8754, 0.4835, 0.0, -0.6253, 0.7804, -2.017e-09, -0.348, 0.9375, 0.0, -0.348, 0.9375, 2.701e-10, -0.6253, 0.7804, -2.017e-09, -0.348, 0.9375, -4.663e-09, -0.09239, 0.9957, 0.0, -0.09239, 0.9957, 0.0, -0.348, 0.9375, -0.1845, -0.7071, -0.6826, -0.1845, -0.7071, -0.6826, -0.1845, -0.7071, -0.6826, -0.1845, -0.7071, -0.6826, 0.1845, -0.7071, 0.6826, 0.1845, -0.7071, 0.6826, 0.1845, -0.7071, 0.6826, 0.1845, -0.7071, 0.6826, 0.1845, 0.7071, 0.6826, 0.1845, 0.7071, 0.6826, 0.1845, 0.7071, 0.6826, 0.1845, 0.7071, 0.6826, -0.1845, 0.7071, -0.6826, -0.1845, 0.7071, -0.6826, -0.1845, 0.7071, -0.6826, -0.1845, 0.7071, -0.6826, 0.1803, -0.7071, -0.6837, 0.1803, -0.7071, -0.6837, 0.1803, -0.7071, -0.6837, 0.1803, -0.7071, -0.6837, -0.1803, -0.7071, 0.6837, -0.1803, -0.7071, 0.6837, -0.1803, -0.7071, 0.6837, -0.1803, -0.7071, 0.6837, -0.1803, 0.7071, 0.6837, -0.1803, 0.7071, 0.6837, -0.1803, 0.7071, 0.6837, -0.1803, 0.7071, 0.6837, 0.1803, 0.7071, -0.6837, 0.1803, 0.7071, -0.6837, 0.1803, 0.7071, -0.6837, 0.1803, 0.7071, -0.6837, 0.0, -1.0, -5.316e-07, 0.0, -1.0, -1.772e-07, 0.0, -1.0, 0.0, 0.0, -1.0, -5.316e-07, 0.0, -1.0, -1.772e-07, 0.0, -1.0, -5.316e-07, 0.0, -1.0, 0.0, 0.0, -1.0, -1.772e-07, 0.0, -1.0, -5.316e-07, 0.0, -1.0, 0.0, 0.0, -1.0, -1.772e-07, 0.0, -1.0, 0.0, 0.0, -1.0, 0.0, 0.0, -1.0, -1.772e-07, 0.0, -1.0, 0.0, 0.0, -1.0, 0.0, 0.0, -1.0, -1.772e-07, 0.0, -1.0, 0.0, 0.3273, 0.7559, 0.5669, 0.6546, 0.7559, -3.231e-07, 0.6546, 0.7559, -3.904e-07, 0.3273, 0.7559, 0.5669, 0.3273, 0.7559, 0.5669, -0.3273, 0.7559, 0.5669, -0.3273, 0.7559, 0.5669, 0.3273, 0.7559, 0.5669, -0.3273, 0.7559, 0.5669, -0.6547, 0.7559, -1.952e-07, -0.6547, 0.7559, -5.386e-08, -0.3273, 0.7559, 0.5669, -0.6547, 0.7559, -1.952e-07, -0.3273, 0.7559, -0.5669, -0.3273, 0.7559, -0.5669, -0.6547, 0.7559, -5.386e-08, -0.3273, 0.7559, -0.5669, 0.3273, 0.7559, -0.5669, 0.3273, 0.7559, -0.5669, -0.3273, 0.7559, -0.5669, 0.3273, 0.7559, -0.5669, 0.6546, 0.7559, -3.904e-07, 0.6546, 0.7559, -3.231e-07, 0.3273, 0.7559, -0.5669, 0.5, 0.0, 0.866, 0.5, 0.0, 0.866, -0.5, 0.0, 0.866, -0.5, 0.0, 0.866, -0.5, 0.0, 0.866, -0.5, 0.0, 0.866, -1.0, 0.0, 0.0, -1.0, 0.0, 0.0, -1.0, 0.0, 0.0, -1.0, 0.0, 0.0, -0.5, 0.0, -0.866, -0.5, 0.0, -0.866, -0.5, 0.0, -0.866, -0.5, 0.0, -0.866, 0.5, 0.0, -0.866, 0.5, 0.0, -0.866, 0.5, 0.0, -0.866, 0.5, 0.0, -0.866, 1.0, 0.0, 0.0, 1.0, 0.0, 0.0, 1.0, 0.0, 0.0, 1.0, 0.0, 0.0, 0.5, 0.0, 0.866, 0.5, 0.0, 0.866, 0.2752, -0.8349, 0.4767, 0.2752, -0.8349, 0.4767, -0.2752, -0.8349, 0.4767, -0.2752, -0.8349, 0.4767, -0.2752, -0.8349, 0.4767, -0.2752, -0.8349, 0.4767, -0.5504, -0.8349, -8.228e-07, -0.5504, -0.8349, -9.062e-07, -0.5504, -0.8349, -9.062e-07, -0.5504, -0.8349, -8.228e-07, -0.2752, -0.8349, -0.4767, -0.2752, -0.8349, -0.4767, -0.2752, -0.8349, -0.4767, -0.2752, -0.8349, -0.4767, 0.2752, -0.8349, -0.4767, 0.2752, -0.8349, -0.4767, 0.2752, -0.8349, -0.4767, 0.2752, -0.8349, -0.4767, 0.5504, -0.8349, -3.703e-07, 0.5504, -0.8349, -3.75e-07, 0.5504, -0.8349, -3.75e-07, 0.5504, -0.8349, -3.703e-07, 0.2752, -0.8349, 0.4767, 0.2752, -0.8349, 0.4767, 0.5, 0.0, 0.866, 0.5, 0.0, 0.866, -0.5, 0.0, 0.866, -0.5, 0.0, 0.866, -0.5, 0.0, 0.866, -0.5, 0.0, 0.866, -1.0, 0.0, 1.753e-07, -1.0, 0.0, 1.753e-07, -1.0, 0.0, 1.753e-07, -1.0, 0.0, 1.753e-07, -0.5, 0.0, -0.866, -0.5, 0.0, -0.866, -0.5, 0.0, -0.866, -0.5, 0.0, -0.866, 0.5, 0.0, -0.866, 0.5, 0.0, -0.866, 0.5, 0.0, -0.866, 0.5, 0.0, -0.866, 1.0, 0.0, 1.972e-07, 1.0, 0.0, 1.972e-07, 1.0, 0.0, 1.972e-07, 1.0, 0.0, 1.972e-07, 0.5, 0.0, 0.866, 0.5, 0.0, 0.866, 0.9708, 0.001476, 0.2397, 0.9708, 0.001476, 0.2397, 0.2798, 0.0007489, 0.96, 0.2758, 0.0007436, 0.9612, 0.2758, 0.0007436, 0.9612, 0.2798, 0.0007489, 0.96, -0.2397, 9.456e-06, 0.9708, -0.2397, 9.456e-06, 0.9708, 0.9606, 0.001273, -0.2778, 0.9606, 0.001273, -0.2778, 0.9708, 0.001476, 0.2397, 0.9708, 0.001476, 0.2397, 0.00884, -1.0, 0.002241, 0.00884, -1.0, 0.00224, 0.00884, -1.0, 0.002241, 0.00884, -1.0, 0.00224, 0.00884, -1.0, 0.00224, 0.00884, -1.0, 0.002241, 0.00884, -1.0, 0.002241, 0.00884, -1.0, 0.00224, 0.00884, -1.0, 0.00224, -0.00884, 1.0, -0.00224, -0.00884, 1.0, -0.002241, -0.00884, 1.0, -0.002241, -0.00884, 1.0, -0.002241, -0.00884, 1.0, -0.002241, -0.008839, 1.0, -0.002242, -0.00884, 1.0, -0.00224, -0.00884, 1.0, -0.002241, -0.00884, 1.0, -0.00224, 0.0, -1.0, 5.316e-07, 0.0, -1.0, 0.0, 0.0, -1.0, 1.772e-07, 0.0, -1.0, 5.316e-07, 0.0, -1.0, 5.316e-07, 0.0, -1.0, 1.772e-07, 0.0, -1.0, 0.0, 0.0, -1.0, 5.316e-07, 0.0, -1.0, 1.772e-07, 0.0, -1.0, 0.0, 0.0, -1.0, 0.0, 0.0, -1.0, 1.772e-07, 0.0, -1.0, 0.0, 0.0, -1.0, 0.0, 0.0, -1.0, 1.772e-07, 0.0, -1.0, 0.0, 0.0, -1.0, 0.0, 0.0, -1.0, 1.772e-07, 0.3273, 0.7559, -0.5669, 0.3273, 0.7559, -0.5669, 0.6546, 0.7559, 8.134e-08, 0.6546, 0.7559, 2.693e-08, 0.3273, 0.7559, -0.5669, 0.3273, 0.7559, -0.5669, -0.3273, 0.7559, -0.5669, -0.3273, 0.7559, -0.5669, -0.3273, 0.7559, -0.5669, -0.3273, 0.7559, -0.5669, -0.6547, 0.7559, -4.578e-07, -0.6547, 0.7559, -3.416e-07, -0.6547, 0.7559, -3.416e-07, -0.6547, 0.7559, -4.578e-07, -0.3273, 0.7559, 0.5669, -0.3273, 0.7559, 0.5669, -0.3273, 0.7559, 0.5669, -0.3273, 0.7559, 0.5669, 0.3273, 0.7559, 0.5669, 0.3273, 0.7559, 0.5669, 0.3273, 0.7559, 0.5669, 0.3273, 0.7559, 0.5669, 0.6546, 0.7559, 2.693e-08, 0.6546, 0.7559, 8.134e-08, 0.5, 0.0, -0.866, -0.5, 0.0, -0.866, -0.5, 0.0, -0.866, 0.5, 0.0, -0.866, -0.5, 0.0, -0.866, -1.0, 0.0, 0.0, -1.0, 0.0, 0.0, -0.5, 0.0, -0.866, -1.0, 0.0, 0.0, -0.5, 0.0, 0.866, -0.5, 0.0, 0.866, -1.0, 0.0, 0.0, -0.5, 0.0, 0.866, 0.5, 0.0, 0.866, 0.5, 0.0, 0.866, -0.5, 0.0, 0.866, 0.5, 0.0, 0.866, 1.0, 0.0, 0.0, 1.0, 0.0, 0.0, 0.5, 0.0, 0.866, 1.0, 0.0, 0.0, 0.5, 0.0, -0.866, 0.5, 0.0, -0.866, 1.0, 0.0, 0.0, 0.2752, -0.8349, -0.4767, -0.2752, -0.8349, -0.4767, -0.2752, -0.8349, -0.4767, 0.2752, -0.8349, -0.4767, -0.2752, -0.8349, -0.4767, -0.5504, -0.8349, 1.875e-07, -0.5504, -0.8349, 1.097e-07, -0.2752, -0.8349, -0.4767, -0.5504, -0.8349, 1.875e-07, -0.2752, -0.8349, 0.4767, -0.2752, -0.8349, 0.4767, -0.5504, -0.8349, 1.097e-07, -0.2752, -0.8349, 0.4767, 0.2752, -0.8349, 0.4767, 0.2752, -0.8349, 0.4767, -0.2752, -0.8349, 0.4767, 0.2752, -0.8349, 0.4767, 0.5504, -0.8349, 0.0, 0.5504, -0.8349, 0.0, 0.2752, -0.8349, 0.4767, 0.5504, -0.8349, 0.0, 0.2752, -0.8349, -0.4767, 0.2752, -0.8349, -0.4767, 0.5504, -0.8349, 0.0, 0.5, 0.0, -0.866, -0.5, 0.0, -0.866, -0.5, 0.0, -0.866, 0.5, 0.0, -0.866, -0.5, 0.0, -0.866, -1.0, 0.0, 0.0, -1.0, 0.0, 0.0, -0.5, 0.0, -0.866, -1.0, 0.0, 0.0, -0.5, 0.0, 0.866, -0.5, 0.0, 0.866, -1.0, 0.0, 0.0, -0.5, 0.0, 0.866, 0.5, 0.0, 0.866, 0.5, 0.0, 0.866, -0.5, 0.0, 0.866, 0.5, 0.0, 0.866, 1.0, 0.0, 0.0, 1.0, 0.0, 0.0, 0.5, 0.0, 0.866, 1.0, 0.0, 0.0, 0.5, 0.0, -0.866, 0.5, 0.0, -0.866, 1.0, 0.0, 0.0, 0.9708, 0.001476, -0.2397, 0.2758, 0.0007439, -0.9612, 0.2798, 0.0007492, -0.96, 0.9708, 0.001476, -0.2397, 0.2758, 0.0007439, -0.9612, -0.2397, 9.587e-06, -0.9708, -0.2397, 9.587e-06, -0.9708, 0.2798, 0.0007492, -0.96, 0.9606, 0.001272, 0.2778, 0.9708, 0.001476, -0.2397, 0.9708, 0.001476, -0.2397, 0.9606, 0.001272, 0.2778, 0.00884, -1.0, -0.002241, 0.00884, -1.0, -0.002241, 0.00884, -1.0, -0.00224, 0.00884, -1.0, -0.00224, 0.00884, -1.0, -0.002241, 0.00884, -1.0, -0.00224, 0.00884, -1.0, -0.002241, 0.00884, -1.0, -0.00224, 0.00884, -1.0, -0.00224, -0.00884, 1.0, 0.00224, -0.00884, 1.0, 0.002241, -0.00884, 1.0, 0.002241, -0.00884, 1.0, 0.002241, -0.008839, 1.0, 0.002242, -0.00884, 1.0, 0.002241, -0.00884, 1.0, 0.00224, -0.00884, 1.0, 0.00224, -0.00884, 1.0, 0.002241, 0.0, -1.0, -5.316e-07, 0.0, -1.0, 0.0, 0.0, -1.0, -1.772e-07, 0.0, -1.0, -5.316e-07, 0.0, -1.0, -5.316e-07, 0.0, -1.0, -1.772e-07, 0.0, -1.0, 0.0, 0.0, -1.0, -5.316e-07, 0.0, -1.0, -1.772e-07, 0.0, -1.0, 0.0, 0.0, -1.0, 0.0, 0.0, -1.0, -1.772e-07, 0.0, -1.0, 0.0, 0.0, -1.0, 0.0, 0.0, -1.0, -1.772e-07, 0.0, -1.0, 0.0, 0.0, -1.0, 0.0, 0.0, -1.0, -1.772e-07, -0.3273, 0.7559, 0.5669, -0.3273, 0.7559, 0.5669, -0.6547, 0.7559, -8.134e-08, -0.6547, 0.7559, -2.693e-08, -0.3273, 0.7559, 0.5669, -0.3273, 0.7559, 0.5669, 0.3273, 0.7559, 0.5669, 0.3273, 0.7559, 0.5669, 0.3273, 0.7559, 0.5669, 0.3273, 0.7559, 0.5669, 0.6547, 0.7559, -2.424e-07, 0.6547, 0.7559, -3.579e-07, 0.6547, 0.7559, -3.579e-07, 0.6547, 0.7559, -2.424e-07, 0.3273, 0.7559, -0.5669, 0.3273, 0.7559, -0.5669, 0.3273, 0.7559, -0.5669, 0.3273, 0.7559, -0.5669, -0.3273, 0.7559, -0.5669, -0.3273, 0.7559, -0.5669, -0.3273, 0.7559, -0.5669, -0.3273, 0.7559, -0.5669, -0.6547, 0.7559, -2.693e-08, -0.6547, 0.7559, -8.134e-08, -0.5, 0.0, 0.866, 0.5, 0.0, 0.866, 0.5, 0.0, 0.866, -0.5, 0.0, 0.866, 0.5, 0.0, 0.866, 1.0, 0.0, 0.0, 1.0, 0.0, 0.0, 0.5, 0.0, 0.866, 1.0, 0.0, 0.0, 0.5, 0.0, -0.866, 0.5, 0.0, -0.866, 1.0, 0.0, 0.0, 0.5, 0.0, -0.866, -0.5, 0.0, -0.866, -0.5, 0.0, -0.866, 0.5, 0.0, -0.866, -0.5, 0.0, -0.866, -1.0, 0.0, 0.0, -1.0, 0.0, 0.0, -0.5, 0.0, -0.866, -1.0, 0.0, 0.0, -0.5, 0.0, 0.866, -0.5, 0.0, 0.866, -1.0, 0.0, 0.0, -0.2752, -0.8349, 0.4767, 0.2752, -0.8349, 0.4767, 0.2752, -0.8349, 0.4767, -0.2752, -0.8349, 0.4767, 0.2752, -0.8349, 0.4767, 0.5504, -0.8349, -1.875e-07, 0.5504, -0.8349, -1.097e-07, 0.2752, -0.8349, 0.4767, 0.5504, -0.8349, -1.875e-07, 0.2752, -0.8349, -0.4767, 0.2752, -0.8349, -0.4767, 0.5504, -0.8349, -1.097e-07, 0.2752, -0.8349, -0.4767, -0.2752, -0.8349, -0.4767, -0.2752, -0.8349, -0.4767, 0.2752, -0.8349, -0.4767, -0.2752, -0.8349, -0.4767, -0.5504, -0.8349, 0.0, -0.5504, -0.8349, 0.0, -0.2752, -0.8349, -0.4767, -0.5504, -0.8349, 0.0, -0.2752, -0.8349, 0.4767, -0.2752, -0.8349, 0.4767, -0.5504, -0.8349, 0.0, -0.5, 0.0, 0.866, 0.5, 0.0, 0.866, 0.5, 0.0, 0.866, -0.5, 0.0, 0.866, 0.5, 0.0, 0.866, 1.0, 0.0, 1.753e-07, 1.0, 0.0, 1.753e-07, 0.5, 0.0, 0.866, 1.0, 0.0, 1.753e-07, 0.5, 0.0, -0.866, 0.5, 0.0, -0.866, 1.0, 0.0, 1.753e-07, 0.5, 0.0, -0.866, -0.5, 0.0, -0.866, -0.5, 0.0, -0.866, 0.5, 0.0, -0.866, -0.5, 0.0, -0.866, -1.0, 0.0, 1.972e-07, -1.0, 0.0, 1.972e-07, -0.5, 0.0, -0.866, -1.0, 0.0, 1.972e-07, -0.5, 0.0, 0.866, -0.5, 0.0, 0.866, -1.0, 0.0, 1.972e-07, -0.9708, 0.001473, 0.2397, -0.2758, 0.0007413, 0.9612, -0.2798, 0.0007466, 0.96, -0.9708, 0.001473, 0.2397, -0.2758, 0.0007413, 0.9612, 0.2397, 9.587e-06, 0.9708, 0.2397, 9.587e-06, 0.9708, -0.2798, 0.0007466, 0.96, -0.9606, 0.001272, -0.2778, -0.9708, 0.001473, 0.2397, -0.9708, 0.001473, 0.2397, -0.9606, 0.001272, -0.2778, -0.00884, -1.0, 0.002241, -0.00884, -1.0, 0.002241, -0.00884, -1.0, 0.00224, -0.00884, -1.0, 0.00224, -0.00884, -1.0, 0.002241, -0.00884, -1.0, 0.00224, -0.00884, -1.0, 0.002241, -0.00884, -1.0, 0.00224, -0.00884, -1.0, 0.00224, 0.00884, 1.0, -0.00224, 0.00884, 1.0, -0.002241, 0.00884, 1.0, -0.002241, 0.00884, 1.0, -0.002241, 0.008839, 1.0, -0.002241, 0.00884, 1.0, -0.002241, 0.00884, 1.0, -0.00224, 0.00884, 1.0, -0.00224, 0.00884, 1.0, -0.002241, 0.0, -1.0, 5.316e-07, 0.0, -1.0, 1.772e-07, 0.0, -1.0, 0.0, 0.0, -1.0, 5.316e-07, 0.0, -1.0, 1.772e-07, 0.0, -1.0, 5.316e-07, 0.0, -1.0, 0.0, 0.0, -1.0, 1.772e-07, 0.0, -1.0, 5.316e-07, 0.0, -1.0, 0.0, 0.0, -1.0, 1.772e-07, 0.0, -1.0, 0.0, 0.0, -1.0, 0.0, 0.0, -1.0, 1.772e-07, 0.0, -1.0, 0.0, 0.0, -1.0, 0.0, 0.0, -1.0, 1.772e-07, 0.0, -1.0, 0.0, -0.3273, 0.7559, -0.5669, -0.6547, 0.7559, 3.231e-07, -0.6547, 0.7559, 3.904e-07, -0.3273, 0.7559, -0.5669, -0.3273, 0.7559, -0.5669, 0.3273, 0.7559, -0.5669, 0.3273, 0.7559, -0.5669, -0.3273, 0.7559, -0.5669, 0.3273, 0.7559, -0.5669, 0.6547, 0.7559, 1.952e-07, 0.6547, 0.7559, 5.386e-08, 0.3273, 0.7559, -0.5669, 0.6547, 0.7559, 1.952e-07, 0.3273, 0.7559, 0.5669, 0.3273, 0.7559, 0.5669, 0.6547, 0.7559, 5.386e-08, 0.3273, 0.7559, 0.5669, -0.3273, 0.7559, 0.5669, -0.3273, 0.7559, 0.5669, 0.3273, 0.7559, 0.5669, -0.3273, 0.7559, 0.5669, -0.6547, 0.7559, 3.904e-07, -0.6547, 0.7559, 3.231e-07, -0.3273, 0.7559, 0.5669, -0.5, 0.0, -0.866, -0.5, 0.0, -0.866, 0.5, 0.0, -0.866, 0.5, 0.0, -0.866, 0.5, 0.0, -0.866, 0.5, 0.0, -0.866, 1.0, 0.0, 0.0, 1.0, 0.0, 0.0, 1.0, 0.0, 0.0, 1.0, 0.0, 0.0, 0.5, 0.0, 0.866, 0.5, 0.0, 0.866, 0.5, 0.0, 0.866, 0.5, 0.0, 0.866, -0.5, 0.0, 0.866, -0.5, 0.0, 0.866, -0.5, 0.0, 0.866, -0.5, 0.0, 0.866, -1.0, 0.0, 0.0, -1.0, 0.0, 0.0, -1.0, 0.0, 0.0, -1.0, 0.0, 0.0, -0.5, 0.0, -0.866, -0.5, 0.0, -0.866, -0.2752, -0.8349, -0.4767, -0.2752, -0.8349, -0.4767, 0.2752, -0.8349, -0.4767, 0.2752, -0.8349, -0.4767, 0.2752, -0.8349, -0.4767, 0.2752, -0.8349, -0.4767, 0.5504, -0.8349, 8.228e-07, 0.5504, -0.8349, 9.062e-07, 0.5504, -0.8349, 9.062e-07, 0.5504, -0.8349, 8.228e-07, 0.2752, -0.8349, 0.4767, 0.2752, -0.8349, 0.4767, 0.2752, -0.8349, 0.4767, 0.2752, -0.8349, 0.4767, -0.2752, -0.8349, 0.4767, -0.2752, -0.8349, 0.4767, -0.2752, -0.8349, 0.4767, -0.2752, -0.8349, 0.4767, -0.5504, -0.8349, -3.566e-07, -0.5504, -0.8349, -3.594e-07, -0.5504, -0.8349, -3.594e-07, -0.5504, -0.8349, -3.566e-07, -0.2752, -0.8349, -0.4767, -0.2752, -0.8349, -0.4767, -0.5, 0.0, -0.866, -0.5, 0.0, -0.866, 0.5, 0.0, -0.866, 0.5, 0.0, -0.866, 0.5, 0.0, -0.866, 0.5, 0.0, -0.866, 1.0, 0.0, 0.0, 1.0, 0.0, 0.0, 1.0, 0.0, 0.0, 1.0, 0.0, 0.0, 0.5, 0.0, 0.866, 0.5, 0.0, 0.866, 0.5, 0.0, 0.866, 0.5, 0.0, 0.866, -0.5, 0.0, 0.866, -0.5, 0.0, 0.866, -0.5, 0.0, 0.866, -0.5, 0.0, 0.866, -1.0, 0.0, 0.0, -1.0, 0.0, 0.0, -1.0, 0.0, 0.0, -1.0, 0.0, 0.0, -0.5, 0.0, -0.866, -0.5, 0.0, -0.866, -0.9708, 0.001473, -0.2397, -0.9708, 0.001473, -0.2397, -0.2798, 0.0007473, -0.96, -0.2758, 0.000742, -0.9612, -0.2758, 0.000742, -0.9612, -0.2798, 0.0007473, -0.96, 0.2397, 9.77e-06, -0.9708, 0.2397, 9.77e-06, -0.9708, -0.9606, 0.001272, 0.2778, -0.9606, 0.001272, 0.2778, -0.9708, 0.001473, -0.2397, -0.9708, 0.001473, -0.2397, -0.00884, -1.0, -0.002241, -0.00884, -1.0, -0.00224, -0.00884, -1.0, -0.002241, -0.00884, -1.0, -0.00224, -0.00884, -1.0, -0.00224, -0.00884, -1.0, -0.002241, -0.00884, -1.0, -0.002241, -0.00884, -1.0, -0.00224, -0.00884, -1.0, -0.00224, 0.00884, 1.0, 0.00224, 0.00884, 1.0, 0.002241, 0.00884, 1.0, 0.002241, 0.00884, 1.0, 0.002241, 0.00884, 1.0, 0.002241, 0.008839, 1.0, 0.002241, 0.00884, 1.0, 0.00224, 0.00884, 1.0, 0.002241, 0.00884, 1.0, 0.00224])] * 3)])

# ---- objects
ob_eb_hipster_bench_01 = bpy.data.objects.new('eb_hipster_bench_01', me_eb_hipster_bench_01)

# ---- transforms, parenting, visibility, modifiers, constraints
ob_eb_hipster_bench_01.location = (0.0, 0.0, 0.0)
ob_eb_hipster_bench_01.rotation_euler = (1.571, -0.0, 0.0)
ob_eb_hipster_bench_01.lineart.crease_threshold = 0.0

# ---- collection membership
col_collection.objects.link(ob_eb_hipster_bench_01)

# ---- scene / render settings (as saved in the file)
scene.frame_start = 1; scene.frame_end = 250; scene.frame_set(1)
scene.render.engine = 'BLENDER_EEVEE_NEXT'
scene.cycles.use_denoising = False
scene.cycles.samples = 128
scene.cycles.sampling_pattern = 'TABULATED_SOBOL'
scene.cycles.use_adaptive_sampling = False
scene.cycles.use_light_tree = False
scene.view_settings.view_transform = 'Filmic'
bpy.context.view_layer.update()

# ---- added for rendering (the .blend has no active camera and no usable light): camera, sun
cam_auto = bpy.data.cameras.new('AutoCamera')
cam_auto.lens = 50.0
cam_auto.sensor_width = 36.0
cam_auto.clip_end = 3672.79
ob_auto_camera = bpy.data.objects.new('AutoCamera', cam_auto)
scene.collection.objects.link(ob_auto_camera)
ob_auto_camera.location = (209.13, -251.132, 173.518)
ob_auto_camera.rotation_euler = (1.09748, -7.21219e-08, 0.694738)
scene.camera = ob_auto_camera
light_auto_sun = bpy.data.lights.new('AutoSun', 'SUN')
light_auto_sun.energy = 3.0
light_auto_sun.angle = 0.0523599
ob_auto_sun = bpy.data.objects.new('AutoSun', light_auto_sun)
scene.collection.objects.link(ob_auto_sun)
ob_auto_sun.rotation_euler = (0.872665, 0.174533, 0.523599)
bpy.context.view_layer.update()
